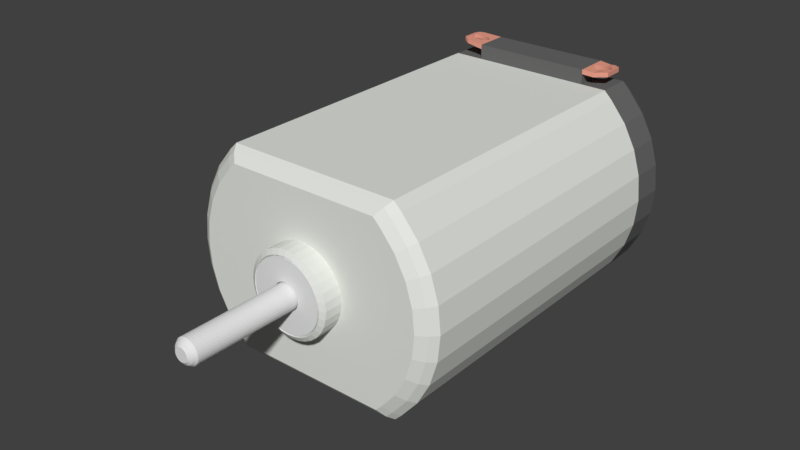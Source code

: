 # Source: Motor.blend  (saved by Blender 2.79.0; exported with 4.5.12 LTS)
import bpy
from mathutils import Matrix  # noqa: F401  (used for matrix-valued properties, if any)

bpy.ops.wm.read_factory_settings(use_empty=True)
scene = bpy.context.scene
scene.name = 'Scene'

# ---- collections
col_collection_1 = bpy.data.collections.new('Collection 1'); scene.collection.children.link(col_collection_1)

# ---- materials (node trees are filled in below, after node groups)
mat_metal = bpy.data.materials.new('Metal')
mat_metal.alpha_threshold = 0.0
mat_metal.use_transparent_shadow = False
mat_metal.diffuse_color = (0.7761, 0.8, 0.7526, 1.0)
mat_metal.roughness = 0.5
mat_plastic = bpy.data.materials.new('Plastic')
mat_plastic.alpha_threshold = 0.0
mat_plastic.use_transparent_shadow = False
mat_plastic.diffuse_color = (0.1376, 0.1376, 0.1376, 1.0)
mat_plastic.roughness = 0.5
mat_cooper = bpy.data.materials.new('Cooper')
mat_cooper.alpha_threshold = 0.0
mat_cooper.use_transparent_shadow = False
mat_cooper.diffuse_color = (0.8, 0.337, 0.2469, 1.0)
mat_cooper.roughness = 0.5
mat_axis = bpy.data.materials.new('Axis')
mat_axis.alpha_threshold = 0.0
mat_axis.use_transparent_shadow = False
mat_axis.roughness = 0.5

# ---- material node trees

# ---- world
world_world = bpy.data.worlds.new('World'); scene.world = world_world
world_world.color = (0.05088, 0.05088, 0.05088)
world_world.use_sun_shadow = False
world_world.sun_shadow_jitter_overblur = 0.0
world_world.cycles.sampling_method = 'MANUAL'

# ---- meshes
me_circle_002 = bpy.data.meshes.new('Circle.002')
me_circle_002.from_pydata([(-0.6492, 0.7633, -0.9544), (-0.7071, 0.7071, -0.9544), (-0.8315, 0.5556, -0.9544), (-0.9239, 0.3827, -0.9544), (-0.9808, 0.1951, -0.9544), (-1.0, 3.378e-08, -0.9544), (-0.9808, -0.1951, -0.9544), (-0.9239, -0.3827, -0.9544), (-0.8315, -0.5556, -0.9544), (-0.7071, -0.7071, -0.9544), (-0.6561, -0.7603, -0.9544), (0.6561, -0.7603, -0.9544), (0.7071, -0.7071, -0.9544), (0.8315, -0.5556, -0.9544), (0.9239, -0.3827, -0.9544), (0.9808, -0.1951, -0.9544), (1.0, 9.239e-07, -0.9544), (0.9808, 0.1951, -0.9544), (0.9239, 0.3827, -0.9544), (0.8315, 0.5556, -0.9544), (0.7071, 0.7071, -0.9544), (0.6492, 0.7633, -0.9544), (-0.6492, 0.7633, 1.362), (-0.7071, 0.7071, 1.362), (-0.8315, 0.5556, 1.362), (-0.9239, 0.3827, 1.362), (-0.9808, 0.1951, 1.362), (-1.0, 1.35e-07, 1.362), (-0.9808, -0.1951, 1.362), (-0.9239, -0.3827, 1.362), (-0.8315, -0.5556, 1.362), (-0.7071, -0.7071, 1.362), (-0.6561, -0.7603, 1.362), (0.6561, -0.7603, 1.362), (0.7071, -0.7071, 1.362), (0.8315, -0.5556, 1.362), (0.9239, -0.3827, 1.362), (0.9808, -0.1951, 1.362), (1.0, 1.025e-06, 1.362), (0.9808, 0.1951, 1.362), (0.9239, 0.3827, 1.362), (0.8315, 0.5556, 1.362), (0.7071, 0.7071, 1.362), (0.6492, 0.7633, 1.362), (-0.6186, 0.7273, 1.413), (-0.6738, 0.6738, 1.413), (-0.7923, 0.5294, 1.413), (-0.8803, 0.3646, 1.413), (-0.9345, 0.1859, 1.413), (-0.9528, 1.286e-05, 1.413), (-0.9345, -0.1859, 1.413), (-0.8803, -0.3646, 1.413), (-0.7923, -0.5294, 1.413), (-0.6738, -0.6737, 1.413), (-0.6251, -0.7244, 1.413), (0.6251, -0.7244, 1.413), (0.6738, -0.6737, 1.413), (0.7923, -0.5294, 1.413), (0.8803, -0.3646, 1.413), (0.9345, -0.1859, 1.413), (0.9528, 1.371e-05, 1.413), (0.9345, 0.1859, 1.413), (0.8803, 0.3646, 1.413), (0.7923, 0.5294, 1.413), (0.6738, 0.6738, 1.413), (0.6186, 0.7273, 1.413), (-0.5725, 0.6731, 1.458), (-0.6235, 0.6236, 1.458), (-0.7332, 0.4899, 1.458), (-0.8147, 0.3375, 1.458), (-0.8649, 0.1721, 1.458), (-0.8818, 3.204e-05, 1.458), (-0.8649, -0.172, 1.458), (-0.8147, -0.3374, 1.458), (-0.7332, -0.4899, 1.458), (-0.6235, -0.6235, 1.458), (-0.5785, -0.6704, 1.458), (0.5785, -0.6704, 1.458), (0.6235, -0.6235, 1.458), (0.7332, -0.4899, 1.458), (0.8147, -0.3374, 1.458), (0.8649, -0.172, 1.458), (0.8818, 3.282e-05, 1.458), (0.8649, 0.1721, 1.458), (0.8147, 0.3375, 1.458), (0.7332, 0.4899, 1.458), (0.6235, 0.6236, 1.458), (0.5725, 0.6731, 1.458), (-0.6492, 0.7633, -1.209), (-0.7071, 0.7071, -1.209), (-0.8315, 0.5556, -1.209), (-0.9239, 0.3827, -1.209), (-0.9808, 0.1951, -1.209), (-1.0, 2.266e-08, -1.209), (-0.9808, -0.1951, -1.209), (-0.9239, -0.3827, -1.209), (-0.8315, -0.5556, -1.209), (-0.7071, -0.7071, -1.209), (-0.6561, -0.7603, -1.209), (0.6561, -0.7603, -1.209), (0.7071, -0.7071, -1.209), (0.8315, -0.5556, -1.209), (0.9239, -0.3827, -1.209), (0.9808, -0.1951, -1.209), (1.0, 9.128e-07, -1.209), (0.9808, 0.1951, -1.209), (0.9239, 0.3827, -1.209), (0.8315, 0.5556, -1.209), (0.7071, 0.7071, -1.209), (0.6492, 0.7633, -1.209), (-0.6357, 0.7474, -1.253), (-0.6924, 0.6924, -1.253), (-0.8141, 0.544, -1.253), (-0.9046, 0.3747, -1.253), (-0.9603, 0.191, -1.253), (-0.9792, 5.647e-06, -1.253), (-0.9603, -0.191, -1.253), (-0.9046, -0.3747, -1.253), (-0.8141, -0.544, -1.253), (-0.6924, -0.6924, -1.253), (-0.6424, -0.7445, -1.253), (0.6424, -0.7445, -1.253), (0.6924, -0.6924, -1.253), (0.8141, -0.544, -1.253), (0.9046, -0.3747, -1.253), (0.9603, -0.191, -1.253), (0.9792, 6.518e-06, -1.253), (0.9603, 0.191, -1.253), (0.9046, 0.3747, -1.253), (0.8141, 0.544, -1.253), (0.6924, 0.6924, -1.253), (0.6357, 0.7474, -1.253), (-0.5875, 0.6908, -1.292), (-0.6399, 0.64, -1.292), (-0.7525, 0.5028, -1.292), (-0.8361, 0.3464, -1.292), (-0.8876, 0.1766, -1.292), (-0.905, 2.566e-05, -1.292), (-0.8876, -0.1765, -1.292), (-0.8361, -0.3463, -1.292), (-0.7525, -0.5028, -1.292), (-0.6399, -0.6399, -1.292), (-0.5937, -0.6881, -1.292), (0.5937, -0.6881, -1.292), (0.6399, -0.6399, -1.292), (0.7525, -0.5028, -1.292), (0.8361, -0.3463, -1.292), (0.8876, -0.1765, -1.292), (0.905, 2.646e-05, -1.292), (0.8876, 0.1766, -1.292), (0.8361, 0.3464, -1.292), (0.7525, 0.5028, -1.292), (0.6399, 0.64, -1.292), (0.5875, 0.6908, -1.292), (3.62e-07, 0.3135, -1.272), (-0.06116, 0.3075, -1.272), (-0.12, 0.2896, -1.272), (-0.1742, 0.2606, -1.272), (-0.2217, 0.2217, -1.272), (-0.2606, 0.1742, -1.272), (-0.2896, 0.12, -1.272), (-0.3075, 0.06116, -1.272), (-0.3135, -8.734e-08, -1.272), (-0.3075, -0.06116, -1.272), (-0.2896, -0.12, -1.272), (-0.2606, -0.1742, -1.272), (-0.2217, -0.2217, -1.272), (-0.1742, -0.2606, -1.272), (-0.12, -0.2896, -1.272), (-0.06116, -0.3075, -1.272), (4.604e-07, -0.3135, -1.272), (0.06116, -0.3075, -1.272), (0.12, -0.2896, -1.272), (0.1742, -0.2606, -1.272), (0.2217, -0.2217, -1.272), (0.2606, -0.1742, -1.272), (0.2896, -0.12, -1.272), (0.3075, -0.06116, -1.272), (0.3135, 1.956e-07, -1.272), (0.3075, 0.06116, -1.272), (0.2896, 0.12, -1.272), (0.2606, 0.1742, -1.272), (0.2217, 0.2217, -1.272), (0.1742, 0.2606, -1.272), (0.12, 0.2896, -1.272), (0.06116, 0.3075, -1.272), (3.62e-07, 0.3135, -1.373), (-0.06116, 0.3075, -1.373), (-0.12, 0.2896, -1.373), (-0.1742, 0.2606, -1.373), (-0.2217, 0.2217, -1.373), (-0.2606, 0.1742, -1.373), (-0.2896, 0.12, -1.373), (-0.3075, 0.06116, -1.373), (-0.3135, -9.176e-08, -1.373), (-0.3075, -0.06116, -1.373), (-0.2896, -0.12, -1.373), (-0.2606, -0.1742, -1.373), (-0.2217, -0.2217, -1.373), (-0.1742, -0.2606, -1.373), (-0.12, -0.2896, -1.373), (-0.06116, -0.3075, -1.373), (4.604e-07, -0.3135, -1.373), (0.06116, -0.3075, -1.373), (0.12, -0.2896, -1.373), (0.1742, -0.2606, -1.373), (0.2217, -0.2217, -1.373), (0.2606, -0.1742, -1.373), (0.2896, -0.12, -1.373), (0.3075, -0.06116, -1.373), (0.3135, 1.912e-07, -1.373), (0.3075, 0.06116, -1.373), (0.2896, 0.12, -1.373), (0.2606, 0.1742, -1.373), (0.2217, 0.2217, -1.373), (0.1742, 0.2606, -1.373), (0.12, 0.2896, -1.373), (0.06116, 0.3075, -1.373), (3.589e-07, 0.2772, -1.395), (-0.05407, 0.2718, -1.395), (-0.1061, 0.2561, -1.395), (-0.154, 0.2305, -1.395), (-0.196, 0.196, -1.395), (-0.2305, 0.154, -1.395), (-0.2561, 0.1061, -1.395), (-0.2718, 0.05407, -1.395), (-0.2772, -8.296e-08, -1.395), (-0.2718, -0.05407, -1.395), (-0.2561, -0.1061, -1.395), (-0.2305, -0.154, -1.395), (-0.196, -0.196, -1.395), (-0.154, -0.2305, -1.395), (-0.1061, -0.2561, -1.395), (-0.05407, -0.2718, -1.395), (4.46e-07, -0.2772, -1.395), (0.05407, -0.2718, -1.395), (0.1061, -0.2561, -1.395), (0.154, -0.2305, -1.395), (0.196, -0.196, -1.395), (0.2305, -0.154, -1.395), (0.2561, -0.1061, -1.395), (0.2718, -0.05407, -1.395), (0.2772, 1.672e-07, -1.395), (0.2718, 0.05407, -1.395), (0.2561, 0.1061, -1.395), (0.2305, 0.154, -1.395), (0.196, 0.196, -1.395), (0.154, 0.2305, -1.395), (0.1061, 0.2561, -1.395), (0.05407, 0.2718, -1.395), (3.62e-07, -0.3135, 1.438), (-0.06116, -0.3075, 1.438), (-0.12, -0.2896, 1.438), (-0.1742, -0.2606, 1.438), (-0.2217, -0.2217, 1.438), (-0.2606, -0.1742, 1.438), (-0.2896, -0.12, 1.438), (-0.3075, -0.06116, 1.438), (-0.3135, 1.861e-07, 1.438), (-0.3075, 0.06116, 1.438), (-0.2896, 0.12, 1.438), (-0.2606, 0.1742, 1.438), (-0.2217, 0.2217, 1.438), (-0.1742, 0.2606, 1.438), (-0.12, 0.2896, 1.438), (-0.06116, 0.3075, 1.438), (4.604e-07, 0.3135, 1.438), (0.06116, 0.3075, 1.438), (0.12, 0.2896, 1.438), (0.1742, 0.2606, 1.438), (0.2217, 0.2217, 1.438), (0.2606, 0.1742, 1.438), (0.2896, 0.12, 1.438), (0.3075, 0.06116, 1.438), (0.3135, -9.691e-08, 1.438), (0.3075, -0.06116, 1.438), (0.2896, -0.12, 1.438), (0.2606, -0.1742, 1.438), (0.2217, -0.2217, 1.438), (0.1742, -0.2606, 1.438), (0.12, -0.2896, 1.438), (0.06116, -0.3075, 1.438), (3.62e-07, -0.3135, 1.596), (-0.06116, -0.3075, 1.596), (-0.12, -0.2896, 1.596), (-0.1742, -0.2606, 1.596), (-0.2217, -0.2217, 1.596), (-0.2606, -0.1742, 1.596), (-0.2896, -0.12, 1.596), (-0.3075, -0.06116, 1.596), (-0.3135, 2.018e-07, 1.596), (-0.3075, 0.06116, 1.596), (-0.2896, 0.12, 1.596), (-0.2606, 0.1742, 1.596), (-0.2217, 0.2217, 1.596), (-0.1742, 0.2606, 1.596), (-0.12, 0.2896, 1.596), (-0.06116, 0.3075, 1.596), (4.604e-07, 0.3135, 1.596), (0.06116, 0.3075, 1.596), (0.12, 0.2896, 1.596), (0.1742, 0.2606, 1.596), (0.2217, 0.2217, 1.596), (0.2606, 0.1742, 1.596), (0.2896, 0.12, 1.596), (0.3075, 0.06116, 1.596), (0.3135, -8.115e-08, 1.596), (0.3075, -0.06116, 1.596), (0.2896, -0.12, 1.596), (0.2606, -0.1742, 1.596), (0.2217, -0.2217, 1.596), (0.1742, -0.2606, 1.596), (0.12, -0.2896, 1.596), (0.06116, -0.3075, 1.596), (3.589e-07, -0.2772, 1.618), (-0.05407, -0.2718, 1.618), (-0.1061, -0.2561, 1.618), (-0.154, -0.2305, 1.618), (-0.196, -0.196, 1.618), (-0.2305, -0.154, 1.618), (-0.2561, -0.1061, 1.618), (-0.2718, -0.05407, 1.618), (-0.2772, 1.95e-07, 1.618), (-0.2718, 0.05407, 1.618), (-0.2561, 0.1061, 1.618), (-0.2305, 0.154, 1.618), (-0.196, 0.196, 1.618), (-0.154, 0.2305, 1.618), (-0.1061, 0.2561, 1.618), (-0.05407, 0.2718, 1.618), (4.46e-07, 0.2772, 1.618), (0.05407, 0.2718, 1.618), (0.1061, 0.2561, 1.618), (0.154, 0.2305, 1.618), (0.196, 0.196, 1.618), (0.2305, 0.154, 1.618), (0.2561, 0.1061, 1.618), (0.2718, 0.05407, 1.618), (0.2772, -5.522e-08, 1.618), (0.2718, -0.05407, 1.618), (0.2561, -0.1061, 1.618), (0.2305, -0.154, 1.618), (0.196, -0.196, 1.618), (0.154, -0.2305, 1.618), (0.1061, -0.2561, 1.618), (0.05407, -0.2718, 1.618), (3.575e-07, -0.2669, 1.604), (-0.05208, -0.2618, 1.604), (-0.1022, -0.2466, 1.604), (-0.1483, -0.222, 1.604), (-0.1888, -0.1888, 1.604), (-0.222, -0.1483, 1.604), (-0.2466, -0.1022, 1.604), (-0.2618, -0.05208, 1.604), (-0.2669, 1.913e-07, 1.604), (-0.2618, 0.05208, 1.604), (-0.2466, 0.1022, 1.604), (-0.222, 0.1483, 1.604), (-0.1888, 0.1888, 1.604), (-0.1483, 0.222, 1.604), (-0.1022, 0.2466, 1.604), (-0.05208, 0.2618, 1.604), (4.413e-07, 0.2669, 1.604), (0.05208, 0.2618, 1.604), (0.1022, 0.2466, 1.604), (0.1483, 0.222, 1.604), (0.1888, 0.1888, 1.604), (0.222, 0.1483, 1.604), (0.2466, 0.1022, 1.604), (0.2618, 0.05208, 1.604), (0.2669, -4.968e-08, 1.604), (0.2618, -0.05208, 1.604), (0.2466, -0.1022, 1.604), (0.222, -0.1483, 1.604), (0.1888, -0.1888, 1.604), (0.1483, -0.222, 1.604), (0.1022, -0.2466, 1.604), (0.05208, -0.2618, 1.604), (3.575e-07, -0.2669, 1.618), (-0.05208, -0.2618, 1.618), (-0.1022, -0.2466, 1.618), (-0.1483, -0.222, 1.618), (-0.1888, -0.1888, 1.618), (-0.222, -0.1483, 1.618), (-0.2466, -0.1022, 1.618), (-0.2618, -0.05208, 1.618), (-0.2669, 1.919e-07, 1.618), (-0.2618, 0.05208, 1.618), (-0.2466, 0.1022, 1.618), (-0.222, 0.1483, 1.618), (-0.1888, 0.1888, 1.618), (-0.1483, 0.222, 1.618), (-0.1022, 0.2466, 1.618), (-0.05208, 0.2618, 1.618), (4.413e-07, 0.2669, 1.618), (0.05208, 0.2618, 1.618), (0.1022, 0.2466, 1.618), (0.1483, 0.222, 1.618), (0.1888, 0.1888, 1.618), (0.222, 0.1483, 1.618), (0.2466, 0.1022, 1.618), (0.2618, 0.05208, 1.618), (0.2669, -4.906e-08, 1.618), (0.2618, -0.05208, 1.618), (0.2466, -0.1022, 1.618), (0.222, -0.1483, 1.618), (0.1888, -0.1888, 1.618), (0.1483, -0.222, 1.618), (0.1022, -0.2466, 1.618), (0.05208, -0.2618, 1.618), (-0.4306, 0.744, -0.9545), (-0.4306, 0.8749, -0.9545), (-0.4306, 0.744, -1.209), (-0.4306, 0.8749, -1.209), (0.4554, 0.744, -0.9545), (0.4554, 0.8749, -0.9545), (0.4554, 0.744, -1.209), (0.4554, 0.8749, -1.209), (-0.4306, 0.8404, -0.9545), (-0.4306, 0.8404, -1.209), (0.4554, 0.8404, -1.209), (0.4554, 0.8404, -0.9545), (-0.5726, 0.8558, -0.9714), (-0.5726, 0.8857, -0.9714), (-0.5726, 0.8857, -1.192), (0.6359, 0.8774, -1.156), (0.6359, 0.8774, -1.007), (-0.5726, 0.8558, -1.192), (0.6359, 0.8429, -1.156), (0.6359, 0.8429, -1.007), (-0.6083, 0.8645, -0.9915), (-0.6083, 0.8889, -0.9915), (-0.6083, 0.8889, -1.172), (-0.6083, 0.8645, -1.172), (-0.6316, 0.8702, -1.025), (-0.6316, 0.8856, -1.025), (-0.6316, 0.8856, -1.138), (-0.6316, 0.8702, -1.138), (0.5445, 0.833, -0.9638), (0.5851, 0.8404, -0.9763), (0.5851, 0.8749, -0.9763), (0.5445, 0.8674, -0.9638), (0.5445, 0.8674, -1.199), (0.5851, 0.8749, -1.187), (0.5851, 0.8404, -1.187), (0.5445, 0.833, -1.199), (-0.5593, 0.8847, -1.048), (-0.5593, 0.8544, -1.048), (-0.5721, 0.8857, -1.052), (-0.5721, 0.8558, -1.052), (-0.5309, 0.8825, -1.127), (-0.5309, 0.8513, -1.127), (-0.5454, 0.8836, -1.126), (-0.5454, 0.8529, -1.126), (-0.5454, 0.8836, -1.046), (-0.5454, 0.8529, -1.046), (-0.5593, 0.8847, -1.124), (-0.5593, 0.8544, -1.124), (-0.5165, 0.8497, -1.046), (-0.5165, 0.8814, -1.046), (-0.5994, 0.8624, -1.07), (-0.5994, 0.8881, -1.07), (-0.5926, 0.8607, -1.063), (-0.5926, 0.8875, -1.063), (-0.5721, 0.8857, -1.12), (-0.5721, 0.8558, -1.12), (-0.5833, 0.8585, -1.057), (-0.5833, 0.8867, -1.057), (-0.5309, 0.8825, -1.045), (-0.5309, 0.8513, -1.045), (-0.6036, 0.8634, -1.094), (-0.6036, 0.8885, -1.094), (-0.6051, 0.8637, -1.086), (-0.6051, 0.8886, -1.086), (-0.6036, 0.8634, -1.078), (-0.6036, 0.8885, -1.078), (-0.5994, 0.8624, -1.102), (-0.5994, 0.8881, -1.102), (-0.5726, 0.8857, -1.052), (-0.5726, 0.8558, -1.052), (-0.5926, 0.8607, -1.109), (-0.5926, 0.8875, -1.109), (-0.5833, 0.8585, -1.115), (-0.5833, 0.8867, -1.115), (-0.5165, 0.8814, -1.126), (-0.5165, 0.8497, -1.126), (-0.5726, 0.8857, -1.12), (-0.5726, 0.8558, -1.12), (0.4692, 0.8393, -1.078), (0.4692, 0.8737, -1.078), (0.4677, 0.8394, -1.086), (0.4677, 0.8739, -1.086), (0.4692, 0.8393, -1.094), (0.4692, 0.8737, -1.094), (-0.4582, 0.8434, -1.078), (-0.4582, 0.877, -1.078), (-0.4582, 0.8434, -1.094), (-0.4582, 0.877, -1.094), (-0.4624, 0.8439, -1.102), (-0.4624, 0.8773, -1.102), (-0.4568, 0.8433, -1.086), (-0.4568, 0.8769, -1.086), (-0.4624, 0.8439, -1.07), (-0.4624, 0.8773, -1.07), (-0.4693, 0.8446, -1.063), (-0.4693, 0.8778, -1.063), (-0.4785, 0.8456, -1.057), (-0.4785, 0.8785, -1.057), (-0.4785, 0.8456, -1.115), (-0.4785, 0.8785, -1.115), (-0.4693, 0.8446, -1.109), (-0.4693, 0.8778, -1.109), (-0.4897, 0.8469, -1.052), (-0.4897, 0.8794, -1.052), (-0.4897, 0.8794, -1.12), (-0.4897, 0.8469, -1.12), (-0.5026, 0.8804, -1.124), (-0.5026, 0.8482, -1.124), (-0.5026, 0.8482, -1.048), (-0.5026, 0.8804, -1.048), (0.5274, 0.8344, -1.046), (0.5274, 0.8689, -1.046), (0.5135, 0.8356, -1.048), (0.5135, 0.87, -1.048), (0.5007, 0.8367, -1.052), (0.5007, 0.8711, -1.052), (0.5007, 0.8367, -1.12), (0.5007, 0.8711, -1.12), (0.4734, 0.8389, -1.102), (0.4734, 0.8734, -1.102), (0.4895, 0.8376, -1.115), (0.4895, 0.872, -1.115), (0.4895, 0.8376, -1.057), (0.4895, 0.872, -1.057), (0.4802, 0.8384, -1.063), (0.4802, 0.8728, -1.063), (0.5274, 0.8344, -1.126), (0.5274, 0.8689, -1.126), (0.5135, 0.8356, -1.124), (0.5135, 0.87, -1.124), (0.5419, 0.8332, -1.045), (0.5419, 0.8677, -1.045), (0.4734, 0.8389, -1.07), (0.4734, 0.8734, -1.07), (0.4802, 0.8384, -1.109), (0.4802, 0.8728, -1.109), (0.5563, 0.8352, -1.126), (0.5563, 0.8696, -1.126), (0.5563, 0.8352, -1.046), (0.5563, 0.8696, -1.046), (0.5419, 0.8332, -1.127), (0.5445, 0.833, -1.127), (0.5445, 0.8674, -1.127), (0.5419, 0.8677, -1.127), (0.5445, 0.833, -1.045), (0.5445, 0.8674, -1.045), (0.5831, 0.8401, -1.052), (0.5831, 0.8745, -1.052), (0.5703, 0.8377, -1.048), (0.5703, 0.8722, -1.048), (0.5943, 0.8409, -1.057), (0.5943, 0.8753, -1.057), (0.5851, 0.8404, -1.119), (0.5851, 0.8749, -1.119), (0.5831, 0.8401, -1.12), (0.5831, 0.8745, -1.12), (0.5851, 0.8404, -1.053), (0.5851, 0.8749, -1.053), (0.6035, 0.8413, -1.063), (0.6035, 0.8758, -1.063), (0.5703, 0.8377, -1.124), (0.5703, 0.8722, -1.124), (0.5943, 0.8409, -1.115), (0.5943, 0.8753, -1.115), (0.6104, 0.8417, -1.07), (0.6104, 0.8761, -1.07), (0.6035, 0.8413, -1.109), (0.6035, 0.8758, -1.109), (0.6104, 0.8417, -1.102), (0.6104, 0.8761, -1.102), (0.6146, 0.8419, -1.094), (0.6146, 0.8763, -1.094), (0.6146, 0.8419, -1.078), (0.6146, 0.8763, -1.078), (0.616, 0.842, -1.086), (0.616, 0.8764, -1.086)], [], [(12, 34, 33, 11), (6, 28, 27, 5), (20, 42, 41, 19), (13, 35, 34, 12), (7, 29, 28, 6), (21, 43, 42, 20), (14, 36, 35, 13), (8, 30, 29, 7), (1, 23, 22, 0), (15, 37, 36, 14), (9, 31, 30, 8), (2, 24, 23, 1), (16, 38, 37, 15), (10, 32, 31, 9), (3, 25, 24, 2), (17, 39, 38, 16), (10, 11, 33, 32), (4, 26, 25, 3), (18, 40, 39, 17), (0, 22, 43, 21), (5, 27, 26, 4), (19, 41, 40, 18), (34, 56, 55, 33), (28, 50, 49, 27), (42, 64, 63, 41), (35, 57, 56, 34), (29, 51, 50, 28), (43, 65, 64, 42), (36, 58, 57, 35), (30, 52, 51, 29), (23, 45, 44, 22), (37, 59, 58, 36), (31, 53, 52, 30), (24, 46, 45, 23), (38, 60, 59, 37), (32, 54, 53, 31), (25, 47, 46, 24), (39, 61, 60, 38), (32, 33, 55, 54), (26, 48, 47, 25), (40, 62, 61, 39), (22, 44, 65, 43), (27, 49, 48, 26), (41, 63, 62, 40), (50, 72, 71, 49), (64, 86, 85, 63), (57, 79, 78, 56), (51, 73, 72, 50), (65, 87, 86, 64), (58, 80, 79, 57), (52, 74, 73, 51), (45, 67, 66, 44), (59, 81, 80, 58), (53, 75, 74, 52), (46, 68, 67, 45), (60, 82, 81, 59), (54, 76, 75, 53), (47, 69, 68, 46), (61, 83, 82, 60), (54, 55, 77, 76), (48, 70, 69, 47), (62, 84, 83, 61), (44, 66, 87, 65), (49, 71, 70, 48), (63, 85, 84, 62), (56, 78, 77, 55), (66, 86, 87), (67, 86, 66), (67, 85, 86), (79, 72, 73), (69, 84, 67), (69, 67, 68), (69, 83, 84), (83, 69, 82), (67, 84, 85), (71, 82, 70), (71, 81, 82), (72, 81, 71), (72, 80, 81), (80, 72, 79), (74, 79, 73), (74, 78, 79), (75, 78, 74), (75, 77, 78), (76, 77, 75), (82, 69, 70), (12, 11, 99, 100), (6, 5, 93, 94), (20, 19, 107, 108), (13, 12, 100, 101), (7, 6, 94, 95), (21, 20, 108, 109), (14, 13, 101, 102), (8, 7, 95, 96), (1, 0, 88, 89), (15, 14, 102, 103), (9, 8, 96, 97), (2, 1, 89, 90), (16, 15, 103, 104), (10, 9, 97, 98), (3, 2, 90, 91), (17, 16, 104, 105), (11, 10, 98, 99), (4, 3, 91, 92), (18, 17, 105, 106), (0, 21, 109, 88), (5, 4, 92, 93), (19, 18, 106, 107), (98, 97, 119, 120), (91, 90, 112, 113), (105, 104, 126, 127), (99, 98, 120, 121), (92, 91, 113, 114), (106, 105, 127, 128), (88, 109, 131, 110), (93, 92, 114, 115), (107, 106, 128, 129), (100, 99, 121, 122), (94, 93, 115, 116), (108, 107, 129, 130), (101, 100, 122, 123), (95, 94, 116, 117), (109, 108, 130, 131), (102, 101, 123, 124), (96, 95, 117, 118), (89, 88, 110, 111), (103, 102, 124, 125), (97, 96, 118, 119), (90, 89, 111, 112), (104, 103, 125, 126), (113, 112, 134, 135), (127, 126, 148, 149), (121, 120, 142, 143), (114, 113, 135, 136), (128, 127, 149, 150), (110, 131, 153, 132), (115, 114, 136, 137), (129, 128, 150, 151), (122, 121, 143, 144), (116, 115, 137, 138), (130, 129, 151, 152), (123, 122, 144, 145), (117, 116, 138, 139), (131, 130, 152, 153), (124, 123, 145, 146), (118, 117, 139, 140), (111, 110, 132, 133), (125, 124, 146, 147), (119, 118, 140, 141), (112, 111, 133, 134), (126, 125, 147, 148), (120, 119, 141, 142), (152, 133, 153), (151, 150, 152), (152, 149, 136), (152, 136, 133), (134, 133, 135), (136, 135, 133), (144, 140, 139), (136, 149, 148), (137, 136, 148), (137, 148, 147), (138, 137, 147), (138, 147, 146), (139, 138, 146), (139, 146, 145), (145, 144, 139), (133, 132, 153), (141, 140, 144), (141, 144, 143), (142, 141, 143), (152, 150, 149), (176, 175, 207, 208), (163, 162, 194, 195), (177, 176, 208, 209), (164, 163, 195, 196), (178, 177, 209, 210), (165, 164, 196, 197), (179, 178, 210, 211), (166, 165, 197, 198), (180, 179, 211, 212), (167, 166, 198, 199), (181, 180, 212, 213), (168, 167, 199, 200), (155, 154, 186, 187), (182, 181, 213, 214), (169, 168, 200, 201), (156, 155, 187, 188), (183, 182, 214, 215), (170, 169, 201, 202), (157, 156, 188, 189), (184, 183, 215, 216), (171, 170, 202, 203), (158, 157, 189, 190), (185, 184, 216, 217), (172, 171, 203, 204), (159, 158, 190, 191), (154, 185, 217, 186), (173, 172, 204, 205), (160, 159, 191, 192), (174, 173, 205, 206), (161, 160, 192, 193), (175, 174, 206, 207), (162, 161, 193, 194), (203, 202, 234, 235), (190, 189, 221, 222), (217, 216, 248, 249), (204, 203, 235, 236), (191, 190, 222, 223), (186, 217, 249, 218), (205, 204, 236, 237), (192, 191, 223, 224), (206, 205, 237, 238), (193, 192, 224, 225), (207, 206, 238, 239), (194, 193, 225, 226), (208, 207, 239, 240), (195, 194, 226, 227), (209, 208, 240, 241), (196, 195, 227, 228), (210, 209, 241, 242), (197, 196, 228, 229), (211, 210, 242, 243), (198, 197, 229, 230), (212, 211, 243, 244), (199, 198, 230, 231), (213, 212, 244, 245), (200, 199, 231, 232), (187, 186, 218, 219), (214, 213, 245, 246), (201, 200, 232, 233), (188, 187, 219, 220), (215, 214, 246, 247), (202, 201, 233, 234), (189, 188, 220, 221), (216, 215, 247, 248), (249, 220, 218), (231, 230, 228), (248, 247, 249), (249, 242, 226), (246, 242, 247), (220, 249, 226), (245, 242, 246), (221, 220, 222), (244, 242, 245), (238, 228, 240), (243, 242, 244), (223, 222, 224), (224, 220, 226), (225, 224, 226), (241, 240, 242), (242, 240, 228), (226, 242, 228), (227, 226, 228), (239, 238, 240), (220, 219, 218), (238, 231, 228), (229, 228, 230), (237, 233, 238), (238, 233, 231), (220, 224, 222), (237, 236, 235), (233, 237, 235), (233, 232, 231), (234, 233, 235), (247, 242, 249), (272, 271, 303, 304), (259, 258, 290, 291), (273, 272, 304, 305), (260, 259, 291, 292), (274, 273, 305, 306), (261, 260, 292, 293), (275, 274, 306, 307), (262, 261, 293, 294), (276, 275, 307, 308), (263, 262, 294, 295), (277, 276, 308, 309), (264, 263, 295, 296), (251, 250, 282, 283), (278, 277, 309, 310), (265, 264, 296, 297), (252, 251, 283, 284), (279, 278, 310, 311), (266, 265, 297, 298), (253, 252, 284, 285), (280, 279, 311, 312), (267, 266, 298, 299), (254, 253, 285, 286), (281, 280, 312, 313), (268, 267, 299, 300), (255, 254, 286, 287), (250, 281, 313, 282), (269, 268, 300, 301), (256, 255, 287, 288), (270, 269, 301, 302), (257, 256, 288, 289), (271, 270, 302, 303), (258, 257, 289, 290), (299, 298, 330, 331), (286, 285, 317, 318), (313, 312, 344, 345), (300, 299, 331, 332), (287, 286, 318, 319), (282, 313, 345, 314), (301, 300, 332, 333), (288, 287, 319, 320), (302, 301, 333, 334), (289, 288, 320, 321), (303, 302, 334, 335), (290, 289, 321, 322), (304, 303, 335, 336), (291, 290, 322, 323), (305, 304, 336, 337), (292, 291, 323, 324), (306, 305, 337, 338), (293, 292, 324, 325), (307, 306, 338, 339), (294, 293, 325, 326), (308, 307, 339, 340), (295, 294, 326, 327), (309, 308, 340, 341), (296, 295, 327, 328), (283, 282, 314, 315), (310, 309, 341, 342), (297, 296, 328, 329), (284, 283, 315, 316), (311, 310, 342, 343), (298, 297, 329, 330), (285, 284, 316, 317), (312, 311, 343, 344), (334, 333, 365, 366), (320, 319, 351, 352), (333, 332, 364, 365), (314, 345, 377, 346), (319, 318, 350, 351), (332, 331, 363, 364), (345, 344, 376, 377), (318, 317, 349, 350), (331, 330, 362, 363), (344, 343, 375, 376), (317, 316, 348, 349), (330, 329, 361, 362), (343, 342, 374, 375), (316, 315, 347, 348), (329, 328, 360, 361), (342, 341, 373, 374), (315, 314, 346, 347), (328, 327, 359, 360), (341, 340, 372, 373), (327, 326, 358, 359), (340, 339, 371, 372), (326, 325, 357, 358), (339, 338, 370, 371), (325, 324, 356, 357), (338, 337, 369, 370), (324, 323, 355, 356), (337, 336, 368, 369), (323, 322, 354, 355), (336, 335, 367, 368), (322, 321, 353, 354), (321, 320, 352, 353), (335, 334, 366, 367), (365, 364, 396, 397), (351, 350, 382, 383), (364, 363, 395, 396), (350, 349, 381, 382), (363, 362, 394, 395), (349, 348, 380, 381), (362, 361, 393, 394), (375, 374, 406, 407), (348, 347, 379, 380), (361, 360, 392, 393), (374, 373, 405, 406), (347, 346, 378, 379), (360, 359, 391, 392), (373, 372, 404, 405), (376, 375, 407, 408), (359, 358, 390, 391), (372, 371, 403, 404), (377, 376, 408, 409), (358, 357, 389, 390), (371, 370, 402, 403), (346, 377, 409, 378), (357, 356, 388, 389), (370, 369, 401, 402), (356, 355, 387, 388), (369, 368, 400, 401), (355, 354, 386, 387), (368, 367, 399, 400), (354, 353, 385, 386), (367, 366, 398, 399), (353, 352, 384, 385), (366, 365, 397, 398), (352, 351, 383, 384), (411, 413, 424, 486, 464, 456, 452, 450, 484, 516, 514, 509, 511, 499, 497, 501, 495, 503, 505, 507, 513, 519, 459, 468, 454, 446, 448, 478, 423), (419, 413, 417, 420), (440, 439, 429, 426), (421, 415, 411, 418), (417, 413, 411, 415), (414, 421, 418, 410), (416, 420, 421, 414), (412, 419, 420, 416), (410, 418, 419, 412), (422, 423, 431, 430), (428, 425, 426, 429), (413, 419, 427, 424), (444, 443, 425, 428), (418, 411, 423, 422), (419, 418, 422, 479, 449, 447, 455, 469, 458, 518, 512, 506, 504, 502, 494, 500, 496, 498, 510, 508, 515, 517, 485, 451, 453, 457, 465, 487, 427), (443, 563, 573, 577, 579, 581, 585, 583, 575, 569, 561, 567, 440, 426, 425), (439, 566, 560, 568, 574, 582, 584, 580, 578, 576, 572, 562, 444, 428, 429), (431, 432, 436, 435), (427, 487, 482, 480, 476, 470, 472, 474, 460, 462, 466, 479, 422, 430, 433), (424, 427, 433, 432), (423, 478, 467, 463, 461, 475, 473, 471, 477, 481, 483, 486, 424, 432, 431), (434, 435, 436, 437), (432, 433, 437, 436), (430, 431, 435, 434), (433, 430, 434, 437), (421, 420, 445, 551, 550, 536, 538, 526, 530, 544, 528, 492, 490, 488, 542, 534, 532, 524, 522, 520, 540, 554, 438), (438, 554, 548, 558, 556, 566, 439), (417, 415, 441, 555, 541, 521, 523, 525, 533, 535, 543, 489, 491, 493, 529, 545, 531, 527, 539, 537, 553, 552, 442), (442, 552, 547, 571, 565, 563, 443), (420, 417, 442, 445), (445, 442, 443, 444), (415, 421, 438, 441), (441, 438, 439, 440), (580, 581, 579, 578), (572, 573, 563, 565, 564, 562), (498, 499, 511, 510), (451, 450, 452, 453), (465, 464, 486, 483, 482, 487), (458, 459, 519, 518), (500, 501, 497, 496), (482, 483, 481, 480), (556, 557, 567, 561, 560, 566), (474, 475, 461, 460), (508, 509, 514, 515), (528, 529, 493, 492), (457, 456, 464, 465), (502, 503, 495, 494), (485, 484, 450, 451), (447, 446, 454, 455), (455, 454, 468, 469), (469, 468, 459, 458), (546, 547, 552, 553, 550, 551), (548, 549, 559, 558), (524, 525, 523, 522), (560, 561, 569, 568), (462, 463, 467, 466), (490, 491, 489, 488), (538, 539, 527, 526), (584, 585, 581, 580), (567, 557, 559, 549, 555, 441, 440), (540, 541, 555, 549, 548, 554), (466, 467, 478, 448, 449, 479), (542, 543, 535, 534), (574, 575, 583, 582), (512, 513, 507, 506), (536, 537, 539, 538), (534, 535, 533, 532), (564, 565, 571, 570), (476, 477, 471, 470), (517, 516, 484, 485), (568, 569, 575, 574), (492, 493, 491, 490), (460, 461, 463, 462), (496, 497, 499, 498), (510, 511, 509, 508), (504, 505, 503, 502), (506, 507, 505, 504), (544, 545, 529, 528), (570, 571, 547, 546), (532, 533, 525, 524), (470, 471, 473, 472), (530, 531, 545, 544), (518, 519, 513, 512), (494, 495, 501, 500), (480, 481, 477, 476), (550, 553, 537, 536), (520, 521, 541, 540), (453, 452, 456, 457), (515, 514, 516, 517), (576, 577, 573, 572), (449, 448, 446, 447), (526, 527, 531, 530), (578, 579, 577, 576), (472, 473, 475, 474), (562, 564, 570, 546, 551, 445, 444), (582, 583, 585, 584), (558, 559, 557, 556), (522, 523, 521, 520), (488, 489, 543, 542)])
me_circle_002.polygons.foreach_set('material_index', [0, 0, 0, 0, 0, 0, 0, 0, 0, 0, 0, 0, 0, 0, 0, 0, 0, 0, 0, 0, 0, 0, 0, 0, 0, 0, 0, 0, 0, 0, 0, 0, 0, 0, 0, 0, 0, 0, 0, 0, 0, 0, 0, 0, 0, 0, 0, 0, 0, 0, 0, 0, 0, 0, 0, 0, 0, 0, 0, 0, 0, 0, 0, 0, 0, 0, 0, 0, 0, 0, 0, 0, 0, 0, 0, 0, 0, 0, 0, 0, 0, 0, 0, 0, 0, 0, 1, 1, 1, 1, 1, 1, 1, 1, 1, 1, 1, 1, 1, 1, 1, 1, 1, 1, 1, 1, 1, 1, 1, 1, 1, 1, 1, 1, 1, 1, 1, 1, 1, 1, 1, 1, 1, 1, 1, 1, 1, 1, 1, 1, 1, 1, 1, 1, 1, 1, 1, 1, 1, 1, 1, 1, 1, 1, 1, 1, 1, 1, 1, 1, 1, 1, 1, 1, 1, 1, 1, 1, 1, 1, 1, 1, 1, 1, 1, 1, 1, 1, 1, 1, 1, 1, 1, 1, 1, 1, 1, 1, 1, 1, 1, 1, 1, 1, 1, 1, 1, 1, 1, 1, 1, 1, 1, 1, 1, 1, 1, 1, 1, 1, 1, 1, 1, 1, 1, 1, 1, 1, 1, 1, 1, 1, 1, 1, 1, 1, 1, 1, 1, 1, 1, 1, 1, 1, 1, 1, 1, 1, 1, 1, 1, 1, 1, 1, 1, 1, 1, 1, 1, 1, 1, 1, 1, 1, 1, 1, 1, 1, 1, 1, 1, 1, 1, 1, 1, 1, 1, 1, 1, 1, 1, 1, 1, 1, 1, 1, 0, 0, 0, 0, 0, 0, 0, 0, 0, 0, 0, 0, 0, 0, 0, 0, 0, 0, 0, 0, 0, 0, 0, 0, 0, 0, 0, 0, 0, 0, 0, 0, 0, 0, 0, 0, 0, 0, 0, 0, 0, 0, 0, 0, 0, 0, 0, 0, 0, 0, 0, 0, 0, 0, 0, 0, 0, 0, 0, 0, 0, 0, 0, 0, 0, 0, 0, 0, 0, 0, 0, 0, 0, 0, 0, 0, 0, 0, 0, 0, 0, 0, 0, 0, 0, 0, 0, 0, 0, 0, 0, 0, 0, 0, 0, 0, 0, 0, 0, 0, 0, 0, 0, 0, 0, 0, 0, 0, 0, 0, 0, 0, 0, 0, 0, 0, 0, 0, 0, 0, 0, 0, 0, 0, 0, 0, 0, 0, 2, 1, 2, 1, 1, 1, 1, 1, 1, 2, 2, 2, 2, 2, 2, 2, 2, 2, 2, 2, 2, 2, 2, 2, 2, 2, 2, 2, 2, 2, 2, 2, 2, 2, 2, 2, 2, 2, 2, 2, 2, 2, 2, 2, 2, 2, 2, 2, 2, 2, 2, 2, 2, 2, 2, 2, 2, 2, 2, 2, 2, 2, 2, 2, 2, 2, 2, 2, 2, 2, 2, 2, 2, 2, 2, 2, 2, 2, 2, 2, 2, 2, 2, 2, 2, 2, 2, 2, 2, 2, 2, 2, 2, 2, 2, 2, 2, 2, 2])
_uv = me_circle_002.uv_layers.new(name='UVMap')
_uv.uv.foreach_set('vector', [0.4286, 0.2664, 0.4286, 0.5671, 0.4217, 0.5672, 0.4217, 0.2665, 0.4475, 0.6747, 0.447, 0.9439, 0.4208, 0.9428, 0.4214, 0.6736, 0.7607, 0.5461, 0.7607, 0.7968, 0.7469, 0.7966, 0.7469, 0.5459, 0.4452, 0.2661, 0.4452, 0.5669, 0.4286, 0.5671, 0.4286, 0.2664, 0.4727, 0.6779, 0.4722, 0.9471, 0.447, 0.9439, 0.4475, 0.6747, 0.7672, 0.5461, 0.7672, 0.7968, 0.7607, 0.7968, 0.7607, 0.5461, 0.1689, 0.3429, 0.1661, 0.1667, 0.1902, 0.1764, 0.193, 0.3527, 0.4959, 0.6831, 0.4953, 0.9523, 0.4722, 0.9471, 0.4727, 0.6779, 0.9201, 0.5461, 0.9201, 0.7968, 0.9135, 0.7968, 0.9135, 0.5462, 0.1429, 0.3371, 0.1401, 0.1609, 0.1661, 0.1667, 0.1689, 0.3429, 0.5162, 0.6901, 0.5156, 0.9592, 0.4953, 0.9523, 0.4959, 0.6831, 0.3469, 0.6828, 0.3463, 0.952, 0.326, 0.9589, 0.3265, 0.6897, 0.116, 0.3354, 0.1131, 0.1591, 0.1401, 0.1609, 0.1429, 0.3371, 0.2443, 0.2665, 0.2443, 0.5672, 0.2373, 0.5671, 0.2373, 0.2664, 0.3701, 0.6778, 0.3695, 0.9469, 0.3463, 0.952, 0.3469, 0.6828, 0.08904, 0.3379, 0.08623, 0.1616, 0.1131, 0.1591, 0.116, 0.3354, 0.2443, 0.2665, 0.4217, 0.2665, 0.4217, 0.5672, 0.2443, 0.5672, 0.3952, 0.6746, 0.3947, 0.9438, 0.3695, 0.9469, 0.3701, 0.6778, 0.06322, 0.3445, 0.06041, 0.1682, 0.08623, 0.1616, 0.08904, 0.3379, 0.9135, 0.5462, 0.9135, 0.7968, 0.7672, 0.7968, 0.7672, 0.5461, 0.4214, 0.6736, 0.4208, 0.9428, 0.3947, 0.9438, 0.3952, 0.6746, 0.03949, 0.3548, 0.03668, 0.1785, 0.06041, 0.1682, 0.06322, 0.3445, 0.7243, 0.7857, 0.7201, 0.7784, 0.7271, 0.7733, 0.7317, 0.7804, 0.447, 0.9439, 0.4457, 0.9524, 0.4208, 0.9514, 0.4208, 0.9428, 0.5338, 0.7797, 0.5386, 0.7727, 0.5576, 0.7862, 0.5538, 0.7939, 0.7035, 0.7986, 0.7002, 0.7907, 0.7201, 0.7784, 0.7243, 0.7857, 0.4722, 0.9471, 0.4697, 0.9555, 0.4457, 0.9524, 0.447, 0.9439, 0.5265, 0.7732, 0.5316, 0.7664, 0.5386, 0.7727, 0.5338, 0.7797, 0.6798, 0.808, 0.6777, 0.7996, 0.7002, 0.7907, 0.7035, 0.7986, 0.4953, 0.9523, 0.4918, 0.9604, 0.4697, 0.9555, 0.4722, 0.9471, 0.326, 0.9589, 0.3304, 0.9667, 0.3233, 0.9697, 0.3184, 0.9621, 0.6544, 0.8134, 0.6534, 0.8047, 0.6777, 0.7996, 0.6798, 0.808, 0.5156, 0.9592, 0.5111, 0.967, 0.4918, 0.9604, 0.4953, 0.9523, 0.3463, 0.952, 0.3498, 0.9602, 0.3304, 0.9667, 0.326, 0.9589, 0.628, 0.8147, 0.6283, 0.8059, 0.6534, 0.8047, 0.6544, 0.8134, 0.5228, 0.9621, 0.5179, 0.9697, 0.5111, 0.967, 0.5156, 0.9592, 0.3695, 0.9469, 0.3719, 0.9553, 0.3498, 0.9602, 0.3463, 0.952, 0.6018, 0.8117, 0.6033, 0.8031, 0.6283, 0.8059, 0.628, 0.8147, 0.2443, 0.5672, 0.4217, 0.5672, 0.4175, 0.5738, 0.2485, 0.5738, 0.3947, 0.9438, 0.3959, 0.9523, 0.3719, 0.9553, 0.3695, 0.9469, 0.5767, 0.8047, 0.5795, 0.7965, 0.6033, 0.8031, 0.6018, 0.8117, 0.9135, 0.7968, 0.9101, 0.8024, 0.7707, 0.8024, 0.7672, 0.7968, 0.4208, 0.9428, 0.4208, 0.9514, 0.3959, 0.9523, 0.3947, 0.9438, 0.5538, 0.7939, 0.5576, 0.7862, 0.5795, 0.7965, 0.5767, 0.8047, 0.4457, 0.9524, 0.4439, 0.9616, 0.4208, 0.9606, 0.4208, 0.9514, 0.5386, 0.7727, 0.5456, 0.7642, 0.5632, 0.7768, 0.5576, 0.7862, 0.7002, 0.7907, 0.6952, 0.7809, 0.7136, 0.7695, 0.7201, 0.7784, 0.4697, 0.9555, 0.466, 0.9644, 0.4439, 0.9616, 0.4457, 0.9524, 0.5316, 0.7664, 0.5392, 0.7585, 0.5456, 0.7642, 0.5386, 0.7727, 0.6777, 0.7996, 0.6744, 0.7891, 0.6952, 0.7809, 0.7002, 0.7907, 0.4918, 0.9604, 0.4865, 0.9689, 0.466, 0.9644, 0.4697, 0.9555, 0.3304, 0.9667, 0.3372, 0.9748, 0.3305, 0.9776, 0.3233, 0.9697, 0.6534, 0.8047, 0.6519, 0.7939, 0.6744, 0.7891, 0.6777, 0.7996, 0.5111, 0.967, 0.5044, 0.9751, 0.4865, 0.9689, 0.4918, 0.9604, 0.3498, 0.9602, 0.3551, 0.9687, 0.3372, 0.9748, 0.3304, 0.9667, 0.6283, 0.8059, 0.6287, 0.795, 0.6519, 0.7939, 0.6534, 0.8047, 0.5179, 0.9697, 0.5107, 0.9776, 0.5044, 0.9751, 0.5111, 0.967, 0.3719, 0.9553, 0.3755, 0.9642, 0.3551, 0.9687, 0.3498, 0.9602, 0.6033, 0.8031, 0.6056, 0.7925, 0.6287, 0.795, 0.6283, 0.8059, 0.7317, 0.637, 0.7271, 0.7733, 0.7201, 0.7648, 0.7243, 0.6387, 0.3959, 0.9523, 0.3977, 0.9615, 0.3755, 0.9642, 0.3719, 0.9553, 0.5795, 0.7965, 0.5835, 0.7863, 0.6056, 0.7925, 0.6033, 0.8031, 0.5361, 0.6315, 0.5434, 0.6336, 0.5392, 0.7585, 0.5316, 0.7664, 0.4208, 0.9514, 0.4208, 0.9606, 0.3977, 0.9615, 0.3959, 0.9523, 0.5576, 0.7862, 0.5632, 0.7768, 0.5835, 0.7863, 0.5795, 0.7965, 0.7201, 0.7784, 0.7136, 0.7695, 0.7201, 0.7648, 0.7271, 0.7733, 0.5434, 0.6336, 0.5456, 0.7642, 0.5392, 0.7585, 0.5502, 0.6283, 0.5456, 0.7642, 0.5434, 0.6336, 0.5502, 0.6283, 0.5632, 0.7768, 0.5456, 0.7642, 0.6952, 0.7809, 0.6583, 0.6053, 0.6804, 0.6115, 0.5895, 0.6086, 0.5835, 0.7863, 0.5502, 0.6283, 0.5895, 0.6086, 0.5502, 0.6283, 0.5686, 0.6169, 0.5895, 0.6086, 0.6056, 0.7925, 0.5835, 0.7863, 0.6056, 0.7925, 0.5895, 0.6086, 0.6287, 0.795, 0.5502, 0.6283, 0.5835, 0.7863, 0.5632, 0.7768, 0.6352, 0.6028, 0.6287, 0.795, 0.6119, 0.6039, 0.6352, 0.6028, 0.6519, 0.7939, 0.6287, 0.795, 0.6583, 0.6053, 0.6519, 0.7939, 0.6352, 0.6028, 0.6583, 0.6053, 0.6744, 0.7891, 0.6519, 0.7939, 0.6744, 0.7891, 0.6583, 0.6053, 0.6952, 0.7809, 0.7006, 0.621, 0.6952, 0.7809, 0.6804, 0.6115, 0.7006, 0.621, 0.7136, 0.7695, 0.6952, 0.7809, 0.7182, 0.6336, 0.7136, 0.7695, 0.7006, 0.621, 0.7182, 0.6336, 0.7201, 0.7648, 0.7136, 0.7695, 0.7243, 0.6387, 0.7201, 0.7648, 0.7182, 0.6336, 0.6287, 0.795, 0.5895, 0.6086, 0.6119, 0.6039, 0.4286, 0.2664, 0.4217, 0.2665, 0.4217, 0.2334, 0.4286, 0.2334, 0.4475, 0.6747, 0.4214, 0.6736, 0.4214, 0.6441, 0.4476, 0.6452, 0.7607, 0.5461, 0.7469, 0.5459, 0.7469, 0.5183, 0.7607, 0.5185, 0.4452, 0.2661, 0.4286, 0.2664, 0.4286, 0.2334, 0.4452, 0.2331, 0.4727, 0.6779, 0.4475, 0.6747, 0.4476, 0.6452, 0.4728, 0.6484, 0.7672, 0.5461, 0.7607, 0.5461, 0.7607, 0.5185, 0.7672, 0.5186, 0.1689, 0.3429, 0.193, 0.3527, 0.1933, 0.372, 0.1693, 0.3623, 0.4959, 0.6831, 0.4727, 0.6779, 0.4728, 0.6484, 0.4959, 0.6536, 0.9201, 0.5461, 0.9135, 0.5462, 0.9135, 0.5186, 0.9201, 0.5186, 0.1429, 0.3371, 0.1689, 0.3429, 0.1693, 0.3623, 0.1432, 0.3565, 0.5162, 0.6901, 0.4959, 0.6831, 0.4959, 0.6536, 0.5162, 0.6605, 0.3469, 0.6828, 0.3265, 0.6897, 0.3266, 0.6602, 0.3469, 0.6533, 0.116, 0.3354, 0.1429, 0.3371, 0.1432, 0.3565, 0.1163, 0.3548, 0.2443, 0.2665, 0.2373, 0.2664, 0.2373, 0.2334, 0.2443, 0.2335, 0.3701, 0.6778, 0.3469, 0.6828, 0.3469, 0.6533, 0.3701, 0.6482, 0.08904, 0.3379, 0.116, 0.3354, 0.1163, 0.3548, 0.08935, 0.3573, 0.4217, 0.2665, 0.2443, 0.2665, 0.2443, 0.2335, 0.4217, 0.2334, 0.3952, 0.6746, 0.3701, 0.6778, 0.3701, 0.6482, 0.3953, 0.6451, 0.06322, 0.3445, 0.08904, 0.3379, 0.08935, 0.3573, 0.06353, 0.3638, 0.9135, 0.5462, 0.7672, 0.5461, 0.7672, 0.5186, 0.9135, 0.5186, 0.4214, 0.6736, 0.3952, 0.6746, 0.3953, 0.6451, 0.4214, 0.6441, 0.03949, 0.3548, 0.06322, 0.3445, 0.06353, 0.3638, 0.0398, 0.3742, 0.06458, 0.8708, 0.05673, 0.8612, 0.06394, 0.8585, 0.07163, 0.8679, 0.02277, 0.663, 0.0368, 0.6315, 0.04443, 0.6336, 0.03068, 0.6644, 0.08935, 0.3573, 0.1163, 0.3548, 0.1164, 0.3604, 0.09, 0.3629, 0.4217, 0.2334, 0.2443, 0.2335, 0.2461, 0.2277, 0.4199, 0.2276, 0.01418, 0.6972, 0.02277, 0.663, 0.03068, 0.6644, 0.02227, 0.6979, 0.06353, 0.3638, 0.08935, 0.3573, 0.09, 0.3629, 0.06471, 0.3693, 0.9135, 0.5186, 0.7672, 0.5186, 0.7687, 0.5138, 0.912, 0.5138, 0.01137, 0.7327, 0.01418, 0.6972, 0.02227, 0.6979, 0.01952, 0.7327, 0.0398, 0.3742, 0.06353, 0.3638, 0.06471, 0.3693, 0.04148, 0.3794, 0.2144, 0.3852, 0.2219, 0.3907, 0.2197, 0.3956, 0.2125, 0.3902, 0.01445, 0.7682, 0.01137, 0.7327, 0.01952, 0.7327, 0.02254, 0.7674, 0.01907, 0.388, 0.0398, 0.3742, 0.04148, 0.3794, 0.02118, 0.393, 0.1933, 0.372, 0.2144, 0.3852, 0.2125, 0.3902, 0.1918, 0.3773, 0.0233, 0.8023, 0.01445, 0.7682, 0.02254, 0.7674, 0.0312, 0.8008, 0.0114, 0.3944, 0.01907, 0.388, 0.02118, 0.393, 0.01368, 0.3992, 0.1693, 0.3623, 0.1933, 0.372, 0.1918, 0.3773, 0.1682, 0.3678, 0.03757, 0.8337, 0.0233, 0.8023, 0.0312, 0.8008, 0.04518, 0.8315, 0.05575, 0.6039, 0.06459, 0.5936, 0.07163, 0.5965, 0.06298, 0.6065, 0.1432, 0.3565, 0.1693, 0.3623, 0.1682, 0.3678, 0.1428, 0.3621, 0.05673, 0.8612, 0.03757, 0.8337, 0.04518, 0.8315, 0.06394, 0.8585, 0.0368, 0.6315, 0.05575, 0.6039, 0.06298, 0.6065, 0.04443, 0.6336, 0.1163, 0.3548, 0.1432, 0.3565, 0.1428, 0.3621, 0.1164, 0.3604, 0.03068, 0.6644, 0.04443, 0.6336, 0.0582, 0.641, 0.04549, 0.6695, 0.09, 0.3629, 0.1164, 0.3604, 0.1165, 0.3714, 0.09216, 0.3737, 0.2197, 0.3956, 0.2219, 0.5351, 0.214, 0.5329, 0.2121, 0.4039, 0.02227, 0.6979, 0.03068, 0.6644, 0.04549, 0.6695, 0.03772, 0.7005, 0.06471, 0.3693, 0.09, 0.3629, 0.09216, 0.3737, 0.06879, 0.3796, 0.01577, 0.5373, 0.01368, 0.3992, 0.02162, 0.4073, 0.02355, 0.5349, 0.01952, 0.7327, 0.02227, 0.6979, 0.03772, 0.7005, 0.03518, 0.7326, 0.04148, 0.3794, 0.06471, 0.3693, 0.06879, 0.3796, 0.04731, 0.389, 0.2125, 0.3902, 0.2197, 0.3956, 0.2121, 0.4039, 0.2054, 0.399, 0.02254, 0.7674, 0.01952, 0.7327, 0.03518, 0.7326, 0.03797, 0.7647, 0.02118, 0.393, 0.04148, 0.3794, 0.04731, 0.389, 0.02855, 0.4015, 0.1918, 0.3773, 0.2125, 0.3902, 0.2054, 0.399, 0.1862, 0.387, 0.0312, 0.8008, 0.02254, 0.7674, 0.03797, 0.7647, 0.04597, 0.7956, 0.01368, 0.3992, 0.02118, 0.393, 0.02855, 0.4015, 0.02162, 0.4073, 0.1682, 0.3678, 0.1918, 0.3773, 0.1862, 0.387, 0.1645, 0.3782, 0.04518, 0.8315, 0.0312, 0.8008, 0.04597, 0.7956, 0.05889, 0.824, 0.06298, 0.6065, 0.07163, 0.5965, 0.08334, 0.6067, 0.07535, 0.616, 0.1428, 0.3621, 0.1682, 0.3678, 0.1645, 0.3782, 0.1409, 0.373, 0.06394, 0.8585, 0.04518, 0.8315, 0.05889, 0.824, 0.07623, 0.8489, 0.04443, 0.6336, 0.06298, 0.6065, 0.07535, 0.616, 0.0582, 0.641, 0.1164, 0.3604, 0.1428, 0.3621, 0.1409, 0.373, 0.1165, 0.3714, 0.07163, 0.8679, 0.06394, 0.8585, 0.07623, 0.8489, 0.08334, 0.8576, 0.02855, 0.4015, 0.03066, 0.5405, 0.02162, 0.4073, 0.04731, 0.389, 0.06879, 0.3796, 0.02855, 0.4015, 0.02855, 0.4015, 0.09216, 0.3737, 0.09508, 0.5665, 0.02855, 0.4015, 0.09508, 0.5665, 0.03066, 0.5405, 0.04979, 0.5525, 0.03066, 0.5405, 0.07154, 0.5613, 0.09508, 0.5665, 0.07154, 0.5613, 0.03066, 0.5405, 0.2054, 0.399, 0.1887, 0.5505, 0.1672, 0.5599, 0.09508, 0.5665, 0.09216, 0.3737, 0.1165, 0.3714, 0.1195, 0.5681, 0.09508, 0.5665, 0.1165, 0.3714, 0.1195, 0.5681, 0.1165, 0.3714, 0.1409, 0.373, 0.1439, 0.5658, 0.1195, 0.5681, 0.1409, 0.373, 0.1439, 0.5658, 0.1409, 0.373, 0.1645, 0.3782, 0.1672, 0.5599, 0.1439, 0.5658, 0.1645, 0.3782, 0.1672, 0.5599, 0.1645, 0.3782, 0.1862, 0.387, 0.1862, 0.387, 0.2054, 0.399, 0.1672, 0.5599, 0.03066, 0.5405, 0.02355, 0.5349, 0.02162, 0.4073, 0.2075, 0.538, 0.1887, 0.5505, 0.2054, 0.399, 0.2075, 0.538, 0.2054, 0.399, 0.2121, 0.4039, 0.214, 0.5329, 0.2075, 0.538, 0.2121, 0.4039, 0.02855, 0.4015, 0.06879, 0.3796, 0.09216, 0.3737, 0.2402, 0.6965, 0.2291, 0.6984, 0.223, 0.6896, 0.234, 0.6877, 0.9042, 0.8669, 0.9037, 0.878, 0.8864, 0.878, 0.8869, 0.8669, 0.251, 0.6927, 0.2402, 0.6965, 0.234, 0.6877, 0.2448, 0.6839, 0.9057, 0.8562, 0.9042, 0.8669, 0.8869, 0.8669, 0.8884, 0.8562, 0.2611, 0.6873, 0.251, 0.6927, 0.2448, 0.6839, 0.255, 0.6785, 0.908, 0.8463, 0.9057, 0.8562, 0.8884, 0.8562, 0.8907, 0.8463, 0.2702, 0.6803, 0.2611, 0.6873, 0.255, 0.6785, 0.2641, 0.6715, 0.9112, 0.8377, 0.908, 0.8463, 0.8907, 0.8463, 0.8939, 0.8377, 0.2779, 0.6721, 0.2702, 0.6803, 0.2641, 0.6715, 0.2718, 0.6634, 0.9482, 0.7284, 0.9483, 0.7197, 0.9674, 0.7197, 0.9673, 0.7284, 0.2839, 0.6631, 0.2779, 0.6721, 0.2718, 0.6634, 0.2778, 0.6543, 0.9481, 0.7383, 0.9482, 0.7284, 0.9673, 0.7284, 0.9673, 0.7384, 0.9507, 0.06923, 0.9507, 0.05809, 0.9699, 0.05807, 0.9699, 0.06921, 0.9509, 0.01794, 0.951, 0.01094, 0.9701, 0.01092, 0.97, 0.01792, 0.948, 0.7491, 0.9481, 0.7383, 0.9673, 0.7384, 0.9672, 0.7491, 0.9508, 0.07996, 0.9507, 0.06923, 0.9699, 0.06921, 0.97, 0.07994, 0.9508, 0.02651, 0.9509, 0.01794, 0.97, 0.01792, 0.97, 0.02648, 0.948, 0.7602, 0.948, 0.7491, 0.9672, 0.7491, 0.9672, 0.7602, 0.9509, 0.08988, 0.9508, 0.07996, 0.97, 0.07994, 0.97, 0.08986, 0.9507, 0.03631, 0.9508, 0.02651, 0.97, 0.02648, 0.9699, 0.03629, 0.948, 0.7713, 0.948, 0.7602, 0.9672, 0.7602, 0.9672, 0.7713, 0.951, 0.0986, 0.9509, 0.08988, 0.97, 0.08986, 0.9701, 0.09858, 0.9507, 0.04698, 0.9507, 0.03631, 0.9699, 0.03629, 0.9699, 0.04695, 0.948, 0.782, 0.948, 0.7713, 0.9672, 0.7713, 0.9672, 0.782, 0.908, 0.9097, 0.9112, 0.9183, 0.8939, 0.9183, 0.8907, 0.9097, 0.9507, 0.05809, 0.9507, 0.04698, 0.9699, 0.04695, 0.9699, 0.05807, 0.9481, 0.7918, 0.948, 0.782, 0.9672, 0.782, 0.9673, 0.7918, 0.9057, 0.8998, 0.908, 0.9097, 0.8907, 0.9097, 0.8884, 0.8998, 0.9482, 0.8004, 0.9481, 0.7918, 0.9673, 0.7918, 0.9673, 0.8004, 0.9042, 0.8891, 0.9057, 0.8998, 0.8884, 0.8998, 0.8869, 0.8891, 0.9483, 0.8074, 0.9482, 0.8004, 0.9673, 0.8004, 0.9674, 0.8074, 0.9037, 0.878, 0.9042, 0.8891, 0.8869, 0.8891, 0.8864, 0.878, 0.1848, 0.6784, 0.1785, 0.6714, 0.1829, 0.6658, 0.1884, 0.672, 0.6508, 0.8544, 0.6581, 0.8473, 0.6637, 0.8528, 0.6572, 0.8591, 0.2815, 0.6161, 0.2838, 0.6252, 0.276, 0.6249, 0.274, 0.6169, 0.1927, 0.6839, 0.1848, 0.6784, 0.1884, 0.672, 0.1954, 0.6768, 0.6448, 0.863, 0.6508, 0.8544, 0.6572, 0.8591, 0.652, 0.8667, 0.2772, 0.6079, 0.2815, 0.6161, 0.274, 0.6169, 0.2701, 0.6096, 0.2019, 0.6877, 0.1927, 0.6839, 0.1954, 0.6768, 0.2036, 0.6802, 0.6404, 0.8729, 0.6448, 0.863, 0.652, 0.8667, 0.648, 0.8754, 0.2121, 0.6896, 0.2019, 0.6877, 0.2036, 0.6802, 0.2126, 0.6819, 0.6377, 0.8836, 0.6404, 0.8729, 0.648, 0.8754, 0.6456, 0.8849, 0.223, 0.6896, 0.2121, 0.6896, 0.2126, 0.6819, 0.2222, 0.6819, 0.6368, 0.8947, 0.6377, 0.8836, 0.6456, 0.8849, 0.6448, 0.8947, 0.234, 0.6877, 0.223, 0.6896, 0.2222, 0.6819, 0.232, 0.6802, 0.6377, 0.9058, 0.6368, 0.8947, 0.6448, 0.8947, 0.6456, 0.9046, 0.2448, 0.6839, 0.234, 0.6877, 0.232, 0.6802, 0.2415, 0.6769, 0.6404, 0.9165, 0.6377, 0.9058, 0.6456, 0.9046, 0.648, 0.914, 0.255, 0.6785, 0.2448, 0.6839, 0.2415, 0.6769, 0.2505, 0.672, 0.6448, 0.9264, 0.6404, 0.9165, 0.648, 0.914, 0.652, 0.9227, 0.2641, 0.6715, 0.255, 0.6785, 0.2505, 0.672, 0.2585, 0.6659, 0.6508, 0.935, 0.6448, 0.9264, 0.652, 0.9227, 0.6572, 0.9304, 0.2718, 0.6634, 0.2641, 0.6715, 0.2585, 0.6659, 0.2653, 0.6587, 0.6581, 0.9421, 0.6508, 0.935, 0.6572, 0.9304, 0.6637, 0.9366, 0.2778, 0.6543, 0.2718, 0.6634, 0.2653, 0.6587, 0.2707, 0.6507, 0.6664, 0.9474, 0.6581, 0.9421, 0.6637, 0.9366, 0.671, 0.9413, 0.6754, 0.8388, 0.6848, 0.8377, 0.6873, 0.8443, 0.679, 0.8452, 0.2819, 0.6446, 0.2778, 0.6543, 0.2707, 0.6507, 0.2743, 0.6421, 0.6754, 0.9507, 0.6664, 0.9474, 0.671, 0.9413, 0.679, 0.9442, 0.6664, 0.842, 0.6754, 0.8388, 0.679, 0.8452, 0.671, 0.8481, 0.2839, 0.6348, 0.2819, 0.6446, 0.2743, 0.6421, 0.2761, 0.6334, 0.6848, 0.9517, 0.6754, 0.9507, 0.679, 0.9442, 0.6873, 0.9451, 0.6581, 0.8473, 0.6664, 0.842, 0.671, 0.8481, 0.6637, 0.8528, 0.2838, 0.6252, 0.2839, 0.6348, 0.2761, 0.6334, 0.276, 0.6249, 0.274, 0.6169, 0.2577, 0.5987, 0.2701, 0.6096, 0.1769, 0.642, 0.1787, 0.6333, 0.1877, 0.6168, 0.276, 0.6249, 0.2761, 0.6334, 0.274, 0.6169, 0.274, 0.6169, 0.2505, 0.672, 0.2026, 0.6034, 0.2743, 0.6421, 0.2505, 0.672, 0.2761, 0.6334, 0.2577, 0.5987, 0.274, 0.6169, 0.2026, 0.6034, 0.2707, 0.6507, 0.2505, 0.672, 0.2743, 0.6421, 0.2495, 0.5953, 0.2577, 0.5987, 0.2404, 0.5936, 0.2653, 0.6587, 0.2505, 0.672, 0.2707, 0.6507, 0.2126, 0.6819, 0.1877, 0.6168, 0.232, 0.6802, 0.2585, 0.6659, 0.2505, 0.672, 0.2653, 0.6587, 0.2308, 0.5936, 0.2404, 0.5936, 0.2211, 0.5953, 0.2211, 0.5953, 0.2577, 0.5987, 0.2026, 0.6034, 0.2115, 0.5986, 0.2211, 0.5953, 0.2026, 0.6034, 0.2415, 0.6769, 0.232, 0.6802, 0.2505, 0.672, 0.2505, 0.672, 0.232, 0.6802, 0.1877, 0.6168, 0.2026, 0.6034, 0.2505, 0.672, 0.1877, 0.6168, 0.1945, 0.6096, 0.2026, 0.6034, 0.1877, 0.6168, 0.2222, 0.6819, 0.2126, 0.6819, 0.232, 0.6802, 0.2577, 0.5987, 0.2646, 0.6035, 0.2701, 0.6096, 0.2126, 0.6819, 0.1769, 0.642, 0.1877, 0.6168, 0.1824, 0.6248, 0.1877, 0.6168, 0.1787, 0.6333, 0.2036, 0.6802, 0.1791, 0.6586, 0.2126, 0.6819, 0.2126, 0.6819, 0.1791, 0.6586, 0.1769, 0.642, 0.2577, 0.5987, 0.2211, 0.5953, 0.2404, 0.5936, 0.2036, 0.6802, 0.1954, 0.6768, 0.1884, 0.672, 0.1791, 0.6586, 0.2036, 0.6802, 0.1884, 0.672, 0.1791, 0.6586, 0.1771, 0.6506, 0.1769, 0.642, 0.1829, 0.6658, 0.1791, 0.6586, 0.1884, 0.672, 0.2761, 0.6334, 0.2505, 0.672, 0.274, 0.6169, 0.1978, 0.9096, 0.2023, 0.9195, 0.1851, 0.9195, 0.1807, 0.9096, 0.7105, 0.9015, 0.71, 0.8904, 0.737, 0.8904, 0.7375, 0.9015, 0.1951, 0.8989, 0.1978, 0.9096, 0.1807, 0.9096, 0.1779, 0.8989, 0.7119, 0.9122, 0.7105, 0.9015, 0.7375, 0.9015, 0.739, 0.9122, 0.1941, 0.8878, 0.1951, 0.8989, 0.1779, 0.8989, 0.1769, 0.8878, 0.7143, 0.9221, 0.7119, 0.9122, 0.739, 0.9122, 0.7413, 0.9221, 0.1951, 0.8767, 0.1941, 0.8878, 0.1769, 0.8878, 0.1779, 0.8767, 0.7175, 0.9307, 0.7143, 0.9221, 0.7413, 0.9221, 0.7445, 0.9307, 0.1978, 0.866, 0.1951, 0.8767, 0.1779, 0.8767, 0.1807, 0.866, 0.8636, 0.9166, 0.8637, 0.9253, 0.8337, 0.9254, 0.8336, 0.9166, 0.2023, 0.8561, 0.1978, 0.866, 0.1807, 0.866, 0.1851, 0.8561, 0.8635, 0.9067, 0.8636, 0.9166, 0.8336, 0.9166, 0.8336, 0.9067, 0.8105, 0.8671, 0.8105, 0.8782, 0.7805, 0.8782, 0.7805, 0.867, 0.8106, 0.9184, 0.8107, 0.9254, 0.7808, 0.9253, 0.7807, 0.9183, 0.8635, 0.896, 0.8635, 0.9067, 0.8336, 0.9067, 0.8335, 0.896, 0.8106, 0.8563, 0.8105, 0.8671, 0.7805, 0.867, 0.7806, 0.8563, 0.8106, 0.9098, 0.8106, 0.9184, 0.7807, 0.9183, 0.7806, 0.9098, 0.8634, 0.8848, 0.8635, 0.896, 0.8335, 0.896, 0.8335, 0.8849, 0.8106, 0.8464, 0.8106, 0.8563, 0.7806, 0.8563, 0.7807, 0.8464, 0.8105, 0.9, 0.8106, 0.9098, 0.7806, 0.9098, 0.7805, 0.8999, 0.8634, 0.8737, 0.8634, 0.8848, 0.8335, 0.8849, 0.8335, 0.8737, 0.8107, 0.8377, 0.8106, 0.8464, 0.7807, 0.8464, 0.7808, 0.8377, 0.8105, 0.8893, 0.8105, 0.9, 0.7805, 0.8999, 0.7805, 0.8893, 0.8635, 0.863, 0.8634, 0.8737, 0.8335, 0.8737, 0.8335, 0.8631, 0.7143, 0.8587, 0.7175, 0.85, 0.7445, 0.85, 0.7413, 0.8587, 0.8105, 0.8782, 0.8105, 0.8893, 0.7805, 0.8893, 0.7805, 0.8782, 0.8635, 0.8532, 0.8635, 0.863, 0.8335, 0.8631, 0.8336, 0.8533, 0.7119, 0.8685, 0.7143, 0.8587, 0.7413, 0.8587, 0.739, 0.8685, 0.8636, 0.8447, 0.8635, 0.8532, 0.8336, 0.8533, 0.8336, 0.8447, 0.7105, 0.8792, 0.7119, 0.8685, 0.739, 0.8685, 0.7375, 0.8792, 0.8637, 0.8377, 0.8636, 0.8447, 0.8336, 0.8447, 0.8337, 0.8377, 0.71, 0.8904, 0.7105, 0.8792, 0.7375, 0.8792, 0.737, 0.8904, 0.2173, 0.7213, 0.227, 0.7202, 0.2293, 0.7268, 0.2207, 0.7278, 0.7445, 0.85, 0.7484, 0.8429, 0.7539, 0.8484, 0.7504, 0.8547, 0.2173, 0.8332, 0.2079, 0.8299, 0.2124, 0.8238, 0.2207, 0.8267, 0.2079, 0.7245, 0.2173, 0.7213, 0.2207, 0.7278, 0.2124, 0.7307, 0.7413, 0.8587, 0.7445, 0.85, 0.7504, 0.8547, 0.7476, 0.8623, 0.227, 0.8343, 0.2173, 0.8332, 0.2207, 0.8267, 0.2293, 0.8277, 0.1992, 0.7298, 0.2079, 0.7245, 0.2124, 0.7307, 0.2047, 0.7353, 0.739, 0.8685, 0.7413, 0.8587, 0.7476, 0.8623, 0.7455, 0.8711, 0.1916, 0.7369, 0.1992, 0.7298, 0.2047, 0.7353, 0.198, 0.7416, 0.7375, 0.8792, 0.739, 0.8685, 0.7455, 0.8711, 0.7442, 0.8805, 0.1854, 0.7456, 0.1916, 0.7369, 0.198, 0.7416, 0.1925, 0.7492, 0.737, 0.8904, 0.7375, 0.8792, 0.7442, 0.8805, 0.7438, 0.8904, 0.1808, 0.7554, 0.1854, 0.7456, 0.1925, 0.7492, 0.1884, 0.758, 0.7375, 0.9015, 0.737, 0.8904, 0.7438, 0.8904, 0.7442, 0.9002, 0.1779, 0.7661, 0.1808, 0.7554, 0.1884, 0.758, 0.1859, 0.7674, 0.739, 0.9122, 0.7375, 0.9015, 0.7442, 0.9002, 0.7455, 0.9097, 0.1769, 0.7773, 0.1779, 0.7661, 0.1859, 0.7674, 0.185, 0.7773, 0.7413, 0.9221, 0.739, 0.9122, 0.7455, 0.9097, 0.7476, 0.9184, 0.1779, 0.7884, 0.1769, 0.7773, 0.185, 0.7773, 0.1859, 0.7871, 0.7445, 0.9307, 0.7413, 0.9221, 0.7476, 0.9184, 0.7504, 0.926, 0.1808, 0.7991, 0.1779, 0.7884, 0.1859, 0.7871, 0.1884, 0.7966, 0.7484, 0.9378, 0.7445, 0.9307, 0.7504, 0.926, 0.7539, 0.9323, 0.1854, 0.8089, 0.1808, 0.7991, 0.1884, 0.7966, 0.1925, 0.8053, 0.7528, 0.9431, 0.7484, 0.9378, 0.7539, 0.9323, 0.7578, 0.937, 0.2368, 0.8332, 0.227, 0.8343, 0.2293, 0.8277, 0.2379, 0.8267, 0.1916, 0.8176, 0.1854, 0.8089, 0.1925, 0.8053, 0.198, 0.8129, 0.2368, 0.7213, 0.2462, 0.7245, 0.2462, 0.7306, 0.2379, 0.7278, 0.2462, 0.8299, 0.2368, 0.8332, 0.2379, 0.8267, 0.2462, 0.8238, 0.1992, 0.8247, 0.1916, 0.8176, 0.198, 0.8129, 0.2047, 0.8192, 0.227, 0.7202, 0.2368, 0.7213, 0.2379, 0.7278, 0.2293, 0.7268, 0.7484, 0.8429, 0.7528, 0.8377, 0.7578, 0.8438, 0.7539, 0.8484, 0.2079, 0.8299, 0.1992, 0.8247, 0.2047, 0.8192, 0.2124, 0.8238, 0.9573, 0.1267, 0.9608, 0.1204, 0.9637, 0.122, 0.9604, 0.128, 0.9373, 0.8603, 0.9414, 0.8516, 0.9442, 0.8526, 0.9403, 0.861, 0.9792, 0.3167, 0.9791, 0.3254, 0.9764, 0.3261, 0.9765, 0.3177, 0.9814, 0.8656, 0.9815, 0.8754, 0.9788, 0.8751, 0.9788, 0.8656, 0.9414, 0.8516, 0.9469, 0.8439, 0.9496, 0.8453, 0.9442, 0.8526, 0.9791, 0.3254, 0.9791, 0.3349, 0.9764, 0.3353, 0.9764, 0.3261, 0.9815, 0.8754, 0.9815, 0.8849, 0.9788, 0.8842, 0.9788, 0.8751, 0.9469, 0.8439, 0.9536, 0.8377, 0.956, 0.8392, 0.9496, 0.8453, 0.9791, 0.3349, 0.9791, 0.3448, 0.9764, 0.3447, 0.9764, 0.3353, 0.9815, 0.8849, 0.9815, 0.8937, 0.9789, 0.8927, 0.9788, 0.8842, 0.9815, 0.8377, 0.9815, 0.8463, 0.9788, 0.8471, 0.9789, 0.8387, 0.9791, 0.3448, 0.9791, 0.3546, 0.9764, 0.3542, 0.9764, 0.3447, 0.9608, 0.2043, 0.9573, 0.198, 0.9604, 0.1967, 0.9637, 0.2028, 0.9815, 0.8463, 0.9815, 0.8558, 0.9788, 0.8561, 0.9788, 0.8471, 0.9791, 0.3546, 0.9791, 0.364, 0.9764, 0.3633, 0.9764, 0.3542, 0.9573, 0.198, 0.9545, 0.1904, 0.9577, 0.1894, 0.9604, 0.1967, 0.9815, 0.8558, 0.9814, 0.8656, 0.9788, 0.8656, 0.9788, 0.8561, 0.9791, 0.364, 0.9792, 0.3727, 0.9765, 0.3717, 0.9764, 0.3633, 0.9545, 0.1904, 0.9524, 0.1817, 0.9556, 0.181, 0.9577, 0.1894, 0.9536, 0.9215, 0.9469, 0.9153, 0.9496, 0.914, 0.956, 0.92, 0.9524, 0.1817, 0.9511, 0.1722, 0.9544, 0.1718, 0.9556, 0.181, 0.9469, 0.9153, 0.9414, 0.9076, 0.9442, 0.9066, 0.9496, 0.914, 0.9511, 0.1722, 0.9507, 0.1624, 0.954, 0.1624, 0.9544, 0.1718, 0.9414, 0.9076, 0.9373, 0.8989, 0.9403, 0.8982, 0.9442, 0.9066, 0.9507, 0.1624, 0.9511, 0.1525, 0.9544, 0.1529, 0.954, 0.1624, 0.9373, 0.8989, 0.9348, 0.8894, 0.9379, 0.8891, 0.9403, 0.8982, 0.9511, 0.1525, 0.9524, 0.1431, 0.9556, 0.1438, 0.9544, 0.1529, 0.9348, 0.8894, 0.934, 0.8796, 0.9371, 0.8796, 0.9379, 0.8891, 0.9524, 0.1431, 0.9545, 0.1344, 0.9577, 0.1354, 0.9556, 0.1438, 0.934, 0.8796, 0.9348, 0.8698, 0.9379, 0.8701, 0.9371, 0.8796, 0.9348, 0.8698, 0.9373, 0.8603, 0.9403, 0.861, 0.9379, 0.8701, 0.9545, 0.1344, 0.9573, 0.1267, 0.9604, 0.128, 0.9577, 0.1354, 0.9535, 0.4264, 0.9534, 0.4348, 0.9507, 0.4348, 0.9508, 0.4264, 0.9544, 0.2335, 0.9571, 0.2261, 0.9595, 0.2261, 0.9568, 0.2335, 0.9534, 0.4348, 0.9534, 0.4438, 0.9507, 0.4438, 0.9507, 0.4348, 0.9536, 0.3167, 0.9536, 0.3241, 0.9508, 0.3241, 0.9509, 0.3167, 0.9534, 0.4438, 0.9534, 0.4533, 0.9507, 0.4533, 0.9507, 0.4438, 0.9536, 0.3241, 0.9535, 0.3325, 0.9508, 0.3325, 0.9508, 0.3241, 0.9534, 0.4533, 0.9534, 0.4628, 0.9507, 0.4628, 0.9507, 0.4533, 0.9535, 0.3781, 0.9536, 0.3854, 0.9508, 0.3854, 0.9508, 0.378, 0.9535, 0.3325, 0.9534, 0.3417, 0.9507, 0.3417, 0.9508, 0.3325, 0.9534, 0.4628, 0.9535, 0.4719, 0.9508, 0.4719, 0.9507, 0.4628, 0.9536, 0.3854, 0.9536, 0.3913, 0.9509, 0.3913, 0.9508, 0.3854, 0.9534, 0.3417, 0.9534, 0.3511, 0.9507, 0.3511, 0.9507, 0.3417, 0.9535, 0.4719, 0.9535, 0.4804, 0.9508, 0.4804, 0.9508, 0.4719, 0.9849, 0.4132, 0.9811, 0.4216, 0.9795, 0.4216, 0.9834, 0.4132, 0.9534, 0.3697, 0.9535, 0.3781, 0.9508, 0.378, 0.9507, 0.3697, 0.9535, 0.4804, 0.9536, 0.4878, 0.9509, 0.4878, 0.9508, 0.4804, 0.9811, 0.4216, 0.9787, 0.4307, 0.9772, 0.4307, 0.9795, 0.4216, 0.9534, 0.3606, 0.9534, 0.3697, 0.9507, 0.3697, 0.9507, 0.3606, 0.9571, 0.2948, 0.9544, 0.2875, 0.9568, 0.2875, 0.9595, 0.2948, 0.9787, 0.4307, 0.9779, 0.4401, 0.9764, 0.4401, 0.9772, 0.4307, 0.9534, 0.3511, 0.9534, 0.3606, 0.9507, 0.3606, 0.9507, 0.3511, 0.9544, 0.2875, 0.9524, 0.2791, 0.9548, 0.2791, 0.9568, 0.2875, 0.9779, 0.4401, 0.9787, 0.4496, 0.9772, 0.4496, 0.9764, 0.4401, 0.9524, 0.2791, 0.9511, 0.27, 0.9536, 0.27, 0.9548, 0.2791, 0.9787, 0.4496, 0.9811, 0.4587, 0.9795, 0.4587, 0.9772, 0.4496, 0.9511, 0.27, 0.9507, 0.2605, 0.9531, 0.2605, 0.9536, 0.27, 0.9811, 0.4587, 0.9849, 0.4671, 0.9834, 0.4671, 0.9795, 0.4587, 0.9507, 0.2605, 0.9511, 0.251, 0.9536, 0.251, 0.9531, 0.2605, 0.9536, 0.4132, 0.9535, 0.4191, 0.9508, 0.4191, 0.9509, 0.4132, 0.9511, 0.251, 0.9524, 0.2419, 0.9548, 0.2419, 0.9536, 0.251, 0.9535, 0.4191, 0.9535, 0.4264, 0.9508, 0.4264, 0.9508, 0.4191, 0.9524, 0.2419, 0.9544, 0.2335, 0.9568, 0.2335, 0.9548, 0.2419, 0.1542, 0.6301, 0.1061, 0.6301, 0.1093, 0.6043, 0.1229, 0.6043, 0.1228, 0.6044, 0.1221, 0.6068, 0.1217, 0.6093, 0.1215, 0.6119, 0.1217, 0.6145, 0.1221, 0.6171, 0.1228, 0.6194, 0.1238, 0.6214, 0.125, 0.6231, 0.1263, 0.6244, 0.1278, 0.6251, 0.1293, 0.6254, 0.1308, 0.6251, 0.1323, 0.6244, 0.1336, 0.6231, 0.1348, 0.6214, 0.1358, 0.6194, 0.1365, 0.6171, 0.1369, 0.6145, 0.1371, 0.6119, 0.1369, 0.6093, 0.1365, 0.6068, 0.1358, 0.6044, 0.1357, 0.6043, 0.151, 0.6043, 0.9667, 0.5179, 0.9732, 0.5179, 0.9729, 0.65, 0.9663, 0.6499, 0.2951, 0.7311, 0.2886, 0.731, 0.2891, 0.7202, 0.2957, 0.7203, 0.2884, 0.7531, 0.2949, 0.7531, 0.2938, 0.889, 0.2873, 0.889, 0.1061, 0.7914, 0.1061, 0.6301, 0.1542, 0.6301, 0.1542, 0.7913, 0.2701, 0.7529, 0.2884, 0.7531, 0.2873, 0.889, 0.269, 0.8888, 0.9481, 0.6499, 0.9663, 0.6499, 0.9663, 0.6765, 0.948, 0.6764, 0.9484, 0.5179, 0.9667, 0.5179, 0.9663, 0.6499, 0.9481, 0.6499, 0.2434, 0.8978, 0.2251, 0.8978, 0.2251, 0.8561, 0.2434, 0.8561, 0.1118, 0.9465, 0.1062, 0.946, 0.1061, 0.9399, 0.1107, 0.9402, 0.9667, 0.6824, 0.9732, 0.6824, 0.9732, 0.6979, 0.9667, 0.6979, 0.07482, 0.9298, 0.06832, 0.9303, 0.06918, 0.9075, 0.07482, 0.907, 0.9663, 0.6715, 0.9728, 0.6716, 0.9732, 0.6824, 0.9667, 0.6824, 0.2873, 0.889, 0.2938, 0.889, 0.2957, 0.9092, 0.29, 0.9091, 0.1442, 0.846, 0.1442, 0.8923, 0.1173, 0.8892, 0.1173, 0.8745, 0.1174, 0.8745, 0.1198, 0.8752, 0.1224, 0.8756, 0.1252, 0.8758, 0.1279, 0.8756, 0.1306, 0.8752, 0.133, 0.8745, 0.1351, 0.8736, 0.1369, 0.8725, 0.1382, 0.8712, 0.139, 0.8698, 0.1392, 0.8683, 0.139, 0.8669, 0.1382, 0.8655, 0.1369, 0.8642, 0.1351, 0.863, 0.133, 0.8621, 0.1306, 0.8614, 0.1279, 0.861, 0.1252, 0.8608, 0.1224, 0.861, 0.1198, 0.8614, 0.1174, 0.8621, 0.1173, 0.8621, 0.1173, 0.8491, 0.1102, 0.815, 0.123, 0.815, 0.1238, 0.8166, 0.125, 0.8183, 0.1263, 0.8196, 0.1278, 0.8203, 0.1293, 0.8206, 0.1308, 0.8203, 0.1323, 0.8196, 0.1336, 0.8183, 0.1348, 0.8166, 0.1356, 0.815, 0.1501, 0.8149, 0.1442, 0.8242, 0.1161, 0.8242, 0.021, 0.8966, 0.021, 0.9106, 0.01925, 0.9113, 0.0175, 0.9125, 0.01621, 0.9137, 0.01541, 0.9152, 0.01514, 0.9166, 0.01541, 0.9181, 0.01621, 0.9195, 0.0175, 0.9208, 0.01925, 0.9219, 0.021, 0.9227, 0.021, 0.9349, 0.01137, 0.9293, 0.01137, 0.9023, 0.1472, 0.5978, 0.1131, 0.5978, 0.1194, 0.5936, 0.1409, 0.5936, 0.1173, 0.8491, 0.1173, 0.8621, 0.1152, 0.863, 0.1135, 0.8641, 0.1122, 0.8654, 0.1114, 0.8668, 0.1111, 0.8683, 0.1114, 0.8697, 0.1122, 0.8711, 0.1135, 0.8724, 0.1152, 0.8736, 0.1173, 0.8745, 0.1173, 0.8892, 0.1105, 0.8855, 0.1105, 0.8527, 0.07482, 0.907, 0.06918, 0.9075, 0.07015, 0.9, 0.07476, 0.8996, 0.151, 0.6043, 0.1357, 0.6043, 0.1348, 0.6024, 0.1336, 0.6007, 0.1323, 0.5995, 0.1308, 0.5987, 0.1293, 0.5984, 0.1278, 0.5987, 0.1263, 0.5995, 0.125, 0.6007, 0.1238, 0.6024, 0.1229, 0.6043, 0.1093, 0.6043, 0.1131, 0.5978, 0.1472, 0.5978, 0.1102, 0.9329, 0.1073, 0.9327, 0.1089, 0.9141, 0.1118, 0.9143, 0.07476, 0.8996, 0.07015, 0.9, 0.0706, 0.8929, 0.07351, 0.8927, 0.1107, 0.9402, 0.1061, 0.9399, 0.1073, 0.9327, 0.1102, 0.9329, 0.1105, 0.8527, 0.1105, 0.8855, 0.1061, 0.8794, 0.1061, 0.8588, 0.04558, 0.8927, 0.04558, 0.9389, 0.02867, 0.9372, 0.02867, 0.924, 0.02917, 0.9241, 0.03191, 0.9239, 0.03455, 0.9235, 0.03698, 0.9228, 0.03911, 0.9219, 0.04086, 0.9208, 0.04216, 0.9195, 0.04296, 0.9181, 0.04323, 0.9166, 0.04296, 0.9151, 0.04216, 0.9137, 0.04086, 0.9124, 0.03911, 0.9113, 0.03698, 0.9104, 0.03455, 0.9097, 0.03191, 0.9093, 0.02917, 0.9091, 0.02867, 0.9091, 0.02867, 0.8943, 0.02867, 0.8943, 0.02867, 0.9091, 0.02643, 0.9093, 0.0238, 0.9097, 0.02138, 0.9104, 0.021, 0.9106, 0.021, 0.8966, 0.1061, 0.7914, 0.1542, 0.7913, 0.1524, 0.8076, 0.137, 0.8076, 0.1371, 0.8071, 0.1369, 0.8044, 0.1365, 0.8019, 0.1357, 0.7996, 0.1348, 0.7975, 0.1336, 0.7959, 0.1323, 0.7946, 0.1308, 0.7939, 0.1293, 0.7936, 0.1278, 0.7939, 0.1263, 0.7946, 0.125, 0.7959, 0.1238, 0.7976, 0.1228, 0.7996, 0.1221, 0.8019, 0.1216, 0.8045, 0.1215, 0.8071, 0.1215, 0.8076, 0.1078, 0.8076, 0.1078, 0.8076, 0.1215, 0.8076, 0.1216, 0.8097, 0.1221, 0.8123, 0.1228, 0.8146, 0.123, 0.815, 0.1102, 0.815, 0.9663, 0.6499, 0.9729, 0.65, 0.9714, 0.6642, 0.9649, 0.6642, 0.9649, 0.6642, 0.9714, 0.6642, 0.9728, 0.6716, 0.9663, 0.6715, 0.2949, 0.7531, 0.2884, 0.7531, 0.2871, 0.7385, 0.2936, 0.7385, 0.2936, 0.7385, 0.2871, 0.7385, 0.2886, 0.731, 0.2951, 0.7311, 0.8868, 0.9431, 0.8933, 0.9428, 0.8934, 0.9444, 0.8868, 0.9447, 0.8869, 0.9481, 0.8934, 0.9478, 0.8934, 0.9493, 0.8933, 0.9496, 0.8868, 0.9499, 0.8868, 0.9496, 0.1769, 0.9456, 0.1833, 0.9459, 0.1833, 0.9476, 0.177, 0.9473, 0.2252, 0.9237, 0.2311, 0.9243, 0.2311, 0.9266, 0.2253, 0.9261, 0.2253, 0.9308, 0.231, 0.9313, 0.231, 0.9314, 0.2309, 0.9336, 0.2256, 0.933, 0.2253, 0.9309, 0.9826, 0.2665, 0.9886, 0.2661, 0.9886, 0.2684, 0.9825, 0.2688, 0.177, 0.9425, 0.1834, 0.9429, 0.1833, 0.9443, 0.177, 0.944, 0.2256, 0.933, 0.2309, 0.9336, 0.2309, 0.9356, 0.2258, 0.9351, 0.2755, 0.9391, 0.269, 0.9384, 0.269, 0.938, 0.2691, 0.9362, 0.2756, 0.9369, 0.2755, 0.9387, 0.9832, 0.2276, 0.988, 0.2272, 0.988, 0.2286, 0.9832, 0.229, 0.1771, 0.949, 0.1833, 0.9494, 0.1834, 0.9511, 0.1772, 0.9508, 0.1355, 0.9311, 0.142, 0.9312, 0.142, 0.9326, 0.1355, 0.9325, 0.2253, 0.9284, 0.231, 0.929, 0.231, 0.9313, 0.2253, 0.9308, 0.9823, 0.2771, 0.9886, 0.2767, 0.9886, 0.2781, 0.9823, 0.2786, 0.2252, 0.9216, 0.2311, 0.9222, 0.2311, 0.9243, 0.2252, 0.9237, 0.9824, 0.2374, 0.9881, 0.2369, 0.9882, 0.2393, 0.9824, 0.2398, 0.9824, 0.2398, 0.9882, 0.2393, 0.9882, 0.2415, 0.9823, 0.242, 0.9827, 0.2643, 0.9886, 0.2639, 0.9886, 0.2661, 0.9826, 0.2665, 0.135, 0.916, 0.1415, 0.9161, 0.1411, 0.9178, 0.1411, 0.9182, 0.1346, 0.9181, 0.1346, 0.9177, 0.2759, 0.9438, 0.2694, 0.9431, 0.2692, 0.9407, 0.2757, 0.9415, 0.9853, 0.9224, 0.9788, 0.9229, 0.9788, 0.9206, 0.9853, 0.9201, 0.2756, 0.9369, 0.2691, 0.9362, 0.2693, 0.9342, 0.2758, 0.9349, 0.983, 0.2308, 0.9881, 0.2304, 0.9881, 0.2324, 0.9828, 0.2329, 0.9854, 0.9309, 0.9789, 0.9314, 0.9788, 0.9303, 0.9853, 0.9299, 0.135, 0.9228, 0.1415, 0.9229, 0.1417, 0.9252, 0.1351, 0.9251, 0.8867, 0.9417, 0.8933, 0.9414, 0.8933, 0.9428, 0.8868, 0.9431, 0.1356, 0.815, 0.1358, 0.8146, 0.1365, 0.8122, 0.1369, 0.8097, 0.137, 0.8076, 0.1524, 0.8076, 0.1501, 0.8149, 0.276, 0.946, 0.2695, 0.9453, 0.2696, 0.9449, 0.2694, 0.9431, 0.2759, 0.9438, 0.276, 0.9456, 0.9828, 0.2329, 0.9881, 0.2324, 0.9881, 0.2345, 0.9881, 0.2346, 0.9825, 0.2351, 0.9825, 0.235, 0.9853, 0.9284, 0.9788, 0.9289, 0.9788, 0.9271, 0.9853, 0.9267, 0.2759, 0.9332, 0.2694, 0.9324, 0.2696, 0.931, 0.276, 0.9317, 0.9824, 0.2711, 0.9885, 0.2707, 0.9885, 0.2729, 0.9823, 0.2733, 0.1348, 0.9204, 0.1413, 0.9205, 0.1415, 0.9229, 0.135, 0.9228, 0.9853, 0.9267, 0.9788, 0.9271, 0.9788, 0.9251, 0.9853, 0.9246, 0.8868, 0.9499, 0.8933, 0.9496, 0.8929, 0.9512, 0.8864, 0.9515, 0.2259, 0.9369, 0.2308, 0.9373, 0.2307, 0.9387, 0.226, 0.9383, 0.2251, 0.9197, 0.2311, 0.9202, 0.2311, 0.9222, 0.2252, 0.9216, 0.2758, 0.9349, 0.2693, 0.9342, 0.2694, 0.9324, 0.2759, 0.9332, 0.1355, 0.9325, 0.142, 0.9326, 0.142, 0.9336, 0.1355, 0.9335, 0.9832, 0.229, 0.988, 0.2286, 0.9881, 0.2304, 0.983, 0.2308, 0.177, 0.944, 0.1833, 0.9443, 0.1833, 0.9459, 0.1769, 0.9456, 0.177, 0.9473, 0.1833, 0.9476, 0.1833, 0.9494, 0.1771, 0.949, 0.9823, 0.2753, 0.9886, 0.2749, 0.9886, 0.2767, 0.9823, 0.2771, 0.9823, 0.2733, 0.9885, 0.2729, 0.9886, 0.2749, 0.9823, 0.2753, 0.1354, 0.9294, 0.1419, 0.9295, 0.142, 0.9312, 0.1355, 0.9311, 0.1355, 0.9141, 0.142, 0.9142, 0.1415, 0.9161, 0.135, 0.916, 0.9853, 0.9246, 0.9788, 0.9251, 0.9788, 0.9229, 0.9853, 0.9224, 0.226, 0.9383, 0.2307, 0.9387, 0.2306, 0.9397, 0.2259, 0.9393, 0.1353, 0.9274, 0.1418, 0.9275, 0.1419, 0.9295, 0.1354, 0.9294, 0.9825, 0.2688, 0.9886, 0.2684, 0.9885, 0.2707, 0.9824, 0.2711, 0.1771, 0.9413, 0.1835, 0.9417, 0.1834, 0.9429, 0.177, 0.9425, 0.2258, 0.9351, 0.2309, 0.9356, 0.2308, 0.9373, 0.2259, 0.9369, 0.1346, 0.9181, 0.1411, 0.9182, 0.1413, 0.9205, 0.1348, 0.9204, 0.9853, 0.9178, 0.9788, 0.9182, 0.9789, 0.916, 0.9854, 0.9155, 0.2253, 0.9261, 0.2311, 0.9266, 0.231, 0.929, 0.2253, 0.9284, 0.1772, 0.9508, 0.1834, 0.9511, 0.1835, 0.9527, 0.1774, 0.9524, 0.8869, 0.9464, 0.8934, 0.9461, 0.8934, 0.9478, 0.8869, 0.9481, 0.9825, 0.2351, 0.9881, 0.2346, 0.9881, 0.2369, 0.9824, 0.2374, 0.1351, 0.9251, 0.1417, 0.9252, 0.1418, 0.9275, 0.1353, 0.9274, 0.8868, 0.9447, 0.8934, 0.9444, 0.8934, 0.9461, 0.8869, 0.9464, 0.9832, 0.2265, 0.9879, 0.2261, 0.988, 0.2272, 0.9832, 0.2276, 0.021, 0.9227, 0.02138, 0.9228, 0.0238, 0.9235, 0.02643, 0.9239, 0.02867, 0.924, 0.02867, 0.9372, 0.021, 0.9349, 0.8867, 0.9405, 0.8932, 0.9402, 0.8933, 0.9414, 0.8867, 0.9417, 0.2757, 0.9415, 0.2692, 0.9407, 0.269, 0.9384, 0.2755, 0.9391, 0.9853, 0.9201, 0.9788, 0.9206, 0.9788, 0.9182, 0.9853, 0.9178, 0.9853, 0.9299, 0.9788, 0.9303, 0.9788, 0.9289, 0.9853, 0.9284])
me_circle_002.materials.append(mat_metal)
me_circle_002.materials.append(mat_plastic)
me_circle_002.materials.append(mat_cooper)
me_circle_002.use_remesh_preserve_volume = False
me_circle_002.use_remesh_preserve_attributes = False
me_circle_002.use_mirror_vertex_groups = False
me_circle_002.update()
me_circle = bpy.data.meshes.new('Circle')
me_circle.from_pydata([(3.575e-07, -0.2669, 0.004937), (-0.05208, -0.2618, 0.004937), (-0.1022, -0.2466, 0.004937), (-0.1483, -0.222, 0.004937), (-0.1888, -0.1888, 0.004937), (-0.222, -0.1483, 0.004937), (-0.2466, -0.1022, 0.004937), (-0.2618, -0.05208, 0.004937), (-0.2669, 1.214e-07, 0.004937), (-0.2618, 0.05208, 0.004937), (-0.2466, 0.1022, 0.004937), (-0.222, 0.1483, 0.004937), (-0.1888, 0.1888, 0.004937), (-0.1483, 0.222, 0.004937), (-0.1022, 0.2466, 0.004937), (-0.05208, 0.2618, 0.004937), (4.413e-07, 0.2669, 0.004937), (0.05208, 0.2618, 0.004937), (0.1022, 0.2466, 0.004937), (0.1483, 0.222, 0.004937), (0.1888, 0.1888, 0.004937), (0.222, 0.1483, 0.004937), (0.2466, 0.1022, 0.004937), (0.2618, 0.05208, 0.004937), (0.2669, -1.196e-07, 0.004937), (0.2618, -0.05208, 0.004937), (0.2466, -0.1022, 0.004937), (0.222, -0.1483, 0.004937), (0.1888, -0.1888, 0.004937), (0.1483, -0.222, 0.004937), (0.1022, -0.2466, 0.004937), (0.05208, -0.2618, 0.004937), (3.575e-07, -0.2669, 0.01924), (-0.05208, -0.2618, 0.01924), (-0.1022, -0.2466, 0.01924), (-0.1483, -0.222, 0.01924), (-0.1888, -0.1888, 0.01924), (-0.222, -0.1483, 0.01924), (-0.2466, -0.1022, 0.01924), (-0.2618, -0.05208, 0.01924), (-0.2669, 1.22e-07, 0.01924), (-0.2618, 0.05208, 0.01924), (-0.2466, 0.1022, 0.01924), (-0.222, 0.1483, 0.01924), (-0.1888, 0.1888, 0.01924), (-0.1483, 0.222, 0.01924), (-0.1022, 0.2466, 0.01924), (-0.05208, 0.2618, 0.01924), (4.413e-07, 0.2669, 0.01924), (0.05208, 0.2618, 0.01924), (0.1022, 0.2466, 0.01924), (0.1483, 0.222, 0.01924), (0.1888, 0.1888, 0.01924), (0.222, 0.1483, 0.01924), (0.2466, 0.1022, 0.01924), (0.2618, 0.05208, 0.01924), (0.2669, -1.19e-07, 0.01924), (0.2618, -0.05208, 0.01924), (0.2466, -0.1022, 0.01924), (0.222, -0.1483, 0.01924), (0.1888, -0.1888, 0.01924), (0.1483, -0.222, 0.01924), (0.1022, -0.2466, 0.01924), (0.05208, -0.2618, 0.01924), (3.504e-07, -0.0999, 0.01924), (-0.01949, -0.09798, 0.01924), (-0.03823, -0.09229, 0.01924), (-0.0555, -0.08306, 0.01924), (-0.07064, -0.07064, 0.01924), (-0.08306, -0.0555, 0.01924), (-0.09229, -0.03823, 0.01924), (-0.09798, -0.01949, 0.01924), (-0.0999, 6.608e-08, 0.01924), (-0.09798, 0.01949, 0.01924), (-0.09229, 0.03823, 0.01924), (-0.08306, 0.0555, 0.01924), (-0.07064, 0.07064, 0.01924), (-0.0555, 0.08306, 0.01924), (-0.03823, 0.09229, 0.01924), (-0.01949, 0.09798, 0.01924), (3.818e-07, 0.0999, 0.01924), (0.01949, 0.09798, 0.01924), (0.03823, 0.09229, 0.01924), (0.0555, 0.08306, 0.01924), (0.07064, 0.07064, 0.01924), (0.08306, 0.0555, 0.01924), (0.09229, 0.03823, 0.01924), (0.09798, 0.01949, 0.01924), (0.0999, -2.41e-08, 0.01924), (0.09798, -0.01949, 0.01924), (0.09229, -0.03823, 0.01924), (0.08306, -0.0555, 0.01924), (0.07064, -0.07064, 0.01924), (0.0555, -0.08306, 0.01924), (0.03823, -0.09229, 0.01924), (0.01949, -0.09798, 0.01924), (3.504e-07, -0.0999, -0.003106), (-0.01949, -0.09798, -0.003106), (-0.03823, -0.09229, -0.003106), (-0.0555, -0.08306, -0.003106), (-0.07064, -0.07064, -0.003106), (-0.08306, -0.0555, -0.003106), (-0.09229, -0.03823, -0.003106), (-0.09798, -0.01949, -0.003106), (-0.0999, 6.511e-08, -0.003106), (-0.09798, 0.01949, -0.003106), (-0.09229, 0.03823, -0.003106), (-0.08306, 0.0555, -0.003106), (-0.07064, 0.07064, -0.003106), (-0.0555, 0.08306, -0.003106), (-0.03823, 0.09229, -0.003106), (-0.01949, 0.09798, -0.003106), (3.818e-07, 0.0999, -0.003106), (0.01949, 0.09798, -0.003106), (0.03823, 0.09229, -0.003106), (0.0555, 0.08306, -0.003106), (0.07064, 0.07064, -0.003106), (0.08306, 0.0555, -0.003106), (0.09229, 0.03823, -0.003106), (0.09798, 0.01949, -0.003106), (0.0999, -2.507e-08, -0.003106), (0.09798, -0.01949, -0.003106), (0.09229, -0.03823, -0.003106), (0.08306, -0.0555, -0.003106), (0.07064, -0.07064, -0.003106), (0.0555, -0.08306, -0.003106), (0.03823, -0.09229, -0.003106), (0.01949, -0.09798, -0.003106), (3.497e-07, -0.09413, -0.003106), (-0.01836, -0.09232, -0.003106), (-0.03602, -0.08696, -0.003106), (-0.05229, -0.07826, -0.003106), (-0.06656, -0.06656, -0.003106), (-0.07826, -0.05229, -0.003106), (-0.08696, -0.03602, -0.003106), (-0.09232, -0.01836, -0.003106), (-0.09413, 6.32e-08, -0.003106), (-0.09232, 0.01836, -0.003106), (-0.08696, 0.03602, -0.003106), (-0.07826, 0.05229, -0.003106), (-0.06656, 0.06656, -0.003106), (-0.05229, 0.07826, -0.003106), (-0.03602, 0.08696, -0.003106), (-0.01836, 0.09232, -0.003106), (3.793e-07, 0.09413, -0.003106), (0.01836, 0.09232, -0.003106), (0.03602, 0.08696, -0.003106), (0.0523, 0.07826, -0.003106), (0.06656, 0.06656, -0.003106), (0.07827, 0.05229, -0.003106), (0.08696, 0.03602, -0.003106), (0.09232, 0.01836, -0.003106), (0.09413, -2.177e-08, -0.003106), (0.09232, -0.01836, -0.003106), (0.08696, -0.03602, -0.003106), (0.07827, -0.05229, -0.003106), (0.06656, -0.06656, -0.003106), (0.0523, -0.07826, -0.003106), (0.03602, -0.08696, -0.003106), (0.01836, -0.09232, -0.003106), (3.497e-07, -0.09413, 0.8073), (-0.01836, -0.09232, 0.8073), (-0.03602, -0.08696, 0.8073), (-0.05229, -0.07826, 0.8073), (-0.06656, -0.06656, 0.8073), (-0.07826, -0.05229, 0.8073), (-0.08696, -0.03602, 0.8073), (-0.09232, -0.01836, 0.8073), (-0.09413, 9.863e-08, 0.8073), (-0.09232, 0.01836, 0.8073), (-0.08696, 0.03602, 0.8073), (-0.07826, 0.05229, 0.8073), (-0.06656, 0.06656, 0.8073), (-0.05229, 0.07826, 0.8073), (-0.03602, 0.08696, 0.8073), (-0.01836, 0.09232, 0.8073), (3.793e-07, 0.09413, 0.8073), (0.01836, 0.09232, 0.8073), (0.03602, 0.08696, 0.8073), (0.0523, 0.07826, 0.8073), (0.06656, 0.06656, 0.8073), (0.07827, 0.05229, 0.8073), (0.08696, 0.03602, 0.8073), (0.09232, 0.01836, 0.8073), (0.09413, 1.366e-08, 0.8073), (0.09232, -0.01836, 0.8073), (0.08696, -0.03602, 0.8073), (0.07827, -0.05229, 0.8073), (0.06656, -0.06656, 0.8073), (0.0523, -0.07826, 0.8073), (0.03602, -0.08696, 0.8073), (0.01836, -0.09232, 0.8073), (3.475e-07, -0.07597, 0.833), (-0.01482, -0.07451, 0.833), (-0.02907, -0.07019, 0.833), (-0.04221, -0.06317, 0.833), (-0.05372, -0.05372, 0.833), (-0.06317, -0.04221, 0.833), (-0.07019, -0.02907, 0.833), (-0.07451, -0.01482, 0.833), (-0.07597, 9.347e-08, 0.833), (-0.07451, 0.01482, 0.833), (-0.07019, 0.02907, 0.833), (-0.06317, 0.04221, 0.833), (-0.05372, 0.05372, 0.833), (-0.04221, 0.06317, 0.833), (-0.02907, 0.07019, 0.833), (-0.01482, 0.07451, 0.833), (3.713e-07, 0.07597, 0.833), (0.01482, 0.07451, 0.833), (0.02907, 0.07019, 0.833), (0.04221, 0.06317, 0.833), (0.05372, 0.05372, 0.833), (0.06317, 0.04221, 0.833), (0.07019, 0.02907, 0.833), (0.07451, 0.01482, 0.833), (0.07597, 2.489e-08, 0.833), (0.07451, -0.01482, 0.833), (0.07019, -0.02907, 0.833), (0.06317, -0.04221, 0.833), (0.05372, -0.05372, 0.833), (0.04221, -0.06317, 0.833), (0.02907, -0.07019, 0.833), (0.01482, -0.07451, 0.833), (3.441e-07, -0.05033, 0.852), (-0.009819, -0.04937, 0.852), (-0.01926, -0.0465, 0.852), (-0.02796, -0.04185, 0.852), (-0.03559, -0.03559, 0.852), (-0.04185, -0.02796, 0.852), (-0.0465, -0.01926, 0.852), (-0.04937, -0.009819, 0.852), (-0.05033, 8.514e-08, 0.852), (-0.04937, 0.00982, 0.852), (-0.0465, 0.01926, 0.852), (-0.04185, 0.02796, 0.852), (-0.03559, 0.03559, 0.852), (-0.02796, 0.04185, 0.852), (-0.01926, 0.0465, 0.852), (-0.009819, 0.04937, 0.852), (3.599e-07, 0.05033, 0.852), (0.00982, 0.04937, 0.852), (0.01926, 0.0465, 0.852), (0.02796, 0.04185, 0.852), (0.03559, 0.03559, 0.852), (0.04185, 0.02796, 0.852), (0.0465, 0.01926, 0.852), (0.04937, 0.009819, 0.852), (0.05033, 3.971e-08, 0.852), (0.04937, -0.009819, 0.852), (0.0465, -0.01926, 0.852), (0.04185, -0.02796, 0.852), (0.03559, -0.03559, 0.852), (0.02796, -0.04185, 0.852), (0.01926, -0.0465, 0.852), (0.00982, -0.04937, 0.852)], [], [(19, 18, 50, 51), (5, 4, 36, 37), (18, 17, 49, 50), (4, 3, 35, 36), (17, 16, 48, 49), (3, 2, 34, 35), (16, 15, 47, 48), (29, 28, 60, 61), (2, 1, 33, 34), (15, 14, 46, 47), (28, 27, 59, 60), (1, 0, 32, 33), (14, 13, 45, 46), (27, 26, 58, 59), (30, 29, 61, 62), (13, 12, 44, 45), (26, 25, 57, 58), (31, 30, 62, 63), (12, 11, 43, 44), (25, 24, 56, 57), (0, 31, 63, 32), (11, 10, 42, 43), (24, 23, 55, 56), (10, 9, 41, 42), (23, 22, 54, 55), (9, 8, 40, 41), (22, 21, 53, 54), (8, 7, 39, 40), (21, 20, 52, 53), (7, 6, 38, 39), (20, 19, 51, 52), (6, 5, 37, 38), (48, 47, 79, 80), (61, 60, 92, 93), (34, 33, 65, 66), (47, 46, 78, 79), (60, 59, 91, 92), (33, 32, 64, 65), (46, 45, 77, 78), (59, 58, 90, 91), (62, 61, 93, 94), (45, 44, 76, 77), (58, 57, 89, 90), (63, 62, 94, 95), (44, 43, 75, 76), (57, 56, 88, 89), (32, 63, 95, 64), (43, 42, 74, 75), (56, 55, 87, 88), (42, 41, 73, 74), (55, 54, 86, 87), (41, 40, 72, 73), (54, 53, 85, 86), (40, 39, 71, 72), (53, 52, 84, 85), (39, 38, 70, 71), (52, 51, 83, 84), (38, 37, 69, 70), (51, 50, 82, 83), (37, 36, 68, 69), (50, 49, 81, 82), (36, 35, 67, 68), (49, 48, 80, 81), (35, 34, 66, 67), (77, 76, 108, 109), (90, 89, 121, 122), (95, 94, 126, 127), (76, 75, 107, 108), (89, 88, 120, 121), (64, 95, 127, 96), (75, 74, 106, 107), (88, 87, 119, 120), (74, 73, 105, 106), (87, 86, 118, 119), (73, 72, 104, 105), (86, 85, 117, 118), (72, 71, 103, 104), (85, 84, 116, 117), (71, 70, 102, 103), (84, 83, 115, 116), (70, 69, 101, 102), (83, 82, 114, 115), (69, 68, 100, 101), (82, 81, 113, 114), (68, 67, 99, 100), (81, 80, 112, 113), (67, 66, 98, 99), (80, 79, 111, 112), (93, 92, 124, 125), (66, 65, 97, 98), (79, 78, 110, 111), (92, 91, 123, 124), (65, 64, 96, 97), (78, 77, 109, 110), (91, 90, 122, 123), (94, 93, 125, 126), (106, 105, 137, 138), (119, 118, 150, 151), (105, 104, 136, 137), (118, 117, 149, 150), (104, 103, 135, 136), (117, 116, 148, 149), (103, 102, 134, 135), (116, 115, 147, 148), (102, 101, 133, 134), (115, 114, 146, 147), (101, 100, 132, 133), (114, 113, 145, 146), (100, 99, 131, 132), (113, 112, 144, 145), (99, 98, 130, 131), (112, 111, 143, 144), (125, 124, 156, 157), (98, 97, 129, 130), (111, 110, 142, 143), (124, 123, 155, 156), (97, 96, 128, 129), (110, 109, 141, 142), (123, 122, 154, 155), (126, 125, 157, 158), (109, 108, 140, 141), (122, 121, 153, 154), (127, 126, 158, 159), (108, 107, 139, 140), (121, 120, 152, 153), (96, 127, 159, 128), (107, 106, 138, 139), (120, 119, 151, 152), (135, 134, 166, 167), (148, 147, 179, 180), (134, 133, 165, 166), (147, 146, 178, 179), (133, 132, 164, 165), (146, 145, 177, 178), (132, 131, 163, 164), (145, 144, 176, 177), (131, 130, 162, 163), (144, 143, 175, 176), (157, 156, 188, 189), (130, 129, 161, 162), (143, 142, 174, 175), (156, 155, 187, 188), (129, 128, 160, 161), (142, 141, 173, 174), (155, 154, 186, 187), (158, 157, 189, 190), (141, 140, 172, 173), (154, 153, 185, 186), (159, 158, 190, 191), (140, 139, 171, 172), (153, 152, 184, 185), (128, 159, 191, 160), (139, 138, 170, 171), (152, 151, 183, 184), (138, 137, 169, 170), (151, 150, 182, 183), (137, 136, 168, 169), (150, 149, 181, 182), (136, 135, 167, 168), (149, 148, 180, 181), (164, 163, 195, 196), (177, 176, 208, 209), (163, 162, 194, 195), (176, 175, 207, 208), (189, 188, 220, 221), (162, 161, 193, 194), (175, 174, 206, 207), (188, 187, 219, 220), (161, 160, 192, 193), (174, 173, 205, 206), (187, 186, 218, 219), (190, 189, 221, 222), (173, 172, 204, 205), (186, 185, 217, 218), (191, 190, 222, 223), (172, 171, 203, 204), (185, 184, 216, 217), (160, 191, 223, 192), (171, 170, 202, 203), (184, 183, 215, 216), (170, 169, 201, 202), (183, 182, 214, 215), (169, 168, 200, 201), (182, 181, 213, 214), (168, 167, 199, 200), (181, 180, 212, 213), (167, 166, 198, 199), (180, 179, 211, 212), (166, 165, 197, 198), (179, 178, 210, 211), (165, 164, 196, 197), (178, 177, 209, 210), (220, 219, 251, 252), (193, 192, 224, 225), (206, 205, 237, 238), (219, 218, 250, 251), (222, 221, 253, 254), (205, 204, 236, 237), (218, 217, 249, 250), (223, 222, 254, 255), (204, 203, 235, 236), (217, 216, 248, 249), (192, 223, 255, 224), (203, 202, 234, 235), (216, 215, 247, 248), (202, 201, 233, 234), (215, 214, 246, 247), (201, 200, 232, 233), (214, 213, 245, 246), (200, 199, 231, 232), (213, 212, 244, 245), (199, 198, 230, 231), (212, 211, 243, 244), (198, 197, 229, 230), (211, 210, 242, 243), (197, 196, 228, 229), (210, 209, 241, 242), (196, 195, 227, 228), (209, 208, 240, 241), (195, 194, 226, 227), (208, 207, 239, 240), (221, 220, 252, 253), (194, 193, 225, 226), (207, 206, 238, 239), (241, 240, 239), (239, 243, 241), (238, 237, 239), (253, 248, 255), (229, 232, 231), (243, 239, 236), (236, 233, 243), (233, 246, 243), (246, 244, 243), (236, 235, 233), (246, 245, 244), (248, 227, 255), (247, 246, 233), (247, 233, 232), (248, 247, 232), (230, 229, 231), (235, 234, 233), (249, 248, 250), (229, 228, 248), (253, 250, 248), (248, 228, 227), (251, 250, 252), (227, 226, 225), (253, 252, 250), (243, 242, 241), (248, 232, 229), (255, 227, 225), (255, 254, 253), (224, 255, 225), (239, 237, 236)])
_uv = me_circle.uv_layers.new(name='UVMap')
_uv.uv.foreach_set('vector', [0.6419, 0.1209, 0.6744, 0.1209, 0.6744, 0.131, 0.6419, 0.131, 0.481, 0.3378, 0.481, 0.3077, 0.4911, 0.3077, 0.4911, 0.3378, 0.6744, 0.1209, 0.7064, 0.1209, 0.7064, 0.131, 0.6744, 0.131, 0.481, 0.3077, 0.481, 0.2758, 0.4911, 0.2758, 0.4911, 0.3077, 0.7064, 0.1209, 0.7364, 0.1209, 0.7364, 0.131, 0.7064, 0.131, 0.481, 0.2758, 0.481, 0.2432, 0.4911, 0.2432, 0.4911, 0.2758, 0.7364, 0.1209, 0.7635, 0.1209, 0.7635, 0.131, 0.7364, 0.131, 0.6565, 0.1483, 0.6866, 0.1483, 0.6866, 0.1583, 0.6565, 0.1583, 0.481, 0.2432, 0.481, 0.2113, 0.4911, 0.2113, 0.4911, 0.2432, 0.7635, 0.1209, 0.7865, 0.1209, 0.7865, 0.131, 0.7635, 0.131, 0.6866, 0.1483, 0.7185, 0.1483, 0.7185, 0.1583, 0.6866, 0.1583, 0.481, 0.2113, 0.481, 0.1812, 0.4911, 0.1812, 0.4911, 0.2113, 0.6709, 0.1795, 0.698, 0.1795, 0.698, 0.1896, 0.6709, 0.1896, 0.7185, 0.1483, 0.7511, 0.1483, 0.7511, 0.1583, 0.7185, 0.1583, 0.6294, 0.1483, 0.6565, 0.1483, 0.6565, 0.1583, 0.6294, 0.1583, 0.698, 0.1795, 0.7281, 0.1795, 0.7281, 0.1896, 0.698, 0.1896, 0.7511, 0.1483, 0.783, 0.1483, 0.783, 0.1583, 0.7511, 0.1583, 0.481, 0.1541, 0.481, 0.1311, 0.4911, 0.1311, 0.4911, 0.1541, 0.7281, 0.1795, 0.76, 0.1795, 0.76, 0.1896, 0.7281, 0.1896, 0.783, 0.1483, 0.8131, 0.1483, 0.8131, 0.1583, 0.783, 0.1583, 0.481, 0.1812, 0.481, 0.1541, 0.4911, 0.1541, 0.4911, 0.1812, 0.76, 0.1795, 0.7926, 0.1795, 0.7926, 0.1896, 0.76, 0.1896, 0.8131, 0.1483, 0.8402, 0.1483, 0.8402, 0.1583, 0.8131, 0.1583, 0.7926, 0.1795, 0.8245, 0.1795, 0.8245, 0.1896, 0.7926, 0.1896, 0.8402, 0.1483, 0.8632, 0.1483, 0.8632, 0.1583, 0.8402, 0.1583, 0.8245, 0.1795, 0.8546, 0.1795, 0.8546, 0.1896, 0.8245, 0.1896, 0.5528, 0.1209, 0.5799, 0.1209, 0.5799, 0.131, 0.5528, 0.131, 0.8546, 0.1795, 0.8816, 0.1795, 0.8816, 0.1896, 0.8546, 0.1896, 0.5799, 0.1209, 0.61, 0.1209, 0.61, 0.131, 0.5799, 0.131, 0.8816, 0.1795, 0.9047, 0.1795, 0.9047, 0.1896, 0.8816, 0.1896, 0.61, 0.1209, 0.6419, 0.1209, 0.6419, 0.131, 0.61, 0.131, 0.481, 0.3649, 0.481, 0.3378, 0.4911, 0.3378, 0.4911, 0.3649, 0.5537, 0.3744, 0.5744, 0.3708, 0.581, 0.4302, 0.5733, 0.4316, 0.5537, 0.5571, 0.5342, 0.55, 0.566, 0.4973, 0.5733, 0.5, 0.6533, 0.5396, 0.6358, 0.55, 0.604, 0.4973, 0.6106, 0.4934, 0.5744, 0.3708, 0.5956, 0.3708, 0.5889, 0.4302, 0.581, 0.4302, 0.5342, 0.55, 0.5167, 0.5396, 0.5594, 0.4934, 0.566, 0.4973, 0.6358, 0.55, 0.6163, 0.5571, 0.5967, 0.5, 0.604, 0.4973, 0.5956, 0.3708, 0.6163, 0.3744, 0.5967, 0.4316, 0.5889, 0.4302, 0.5167, 0.5396, 0.5018, 0.5263, 0.5539, 0.4884, 0.5594, 0.4934, 0.5744, 0.5608, 0.5537, 0.5571, 0.5733, 0.5, 0.581, 0.5013, 0.6163, 0.3744, 0.6358, 0.3816, 0.604, 0.4343, 0.5967, 0.4316, 0.5018, 0.5263, 0.49, 0.5108, 0.5495, 0.4826, 0.5539, 0.4884, 0.5956, 0.5608, 0.5744, 0.5608, 0.581, 0.5013, 0.5889, 0.5013, 0.6358, 0.3816, 0.6533, 0.392, 0.6106, 0.4382, 0.604, 0.4343, 0.49, 0.5108, 0.482, 0.4935, 0.5464, 0.4761, 0.5495, 0.4826, 0.6163, 0.5571, 0.5956, 0.5608, 0.5889, 0.5013, 0.5967, 0.5, 0.6533, 0.392, 0.6682, 0.4052, 0.6161, 0.4431, 0.6106, 0.4382, 0.482, 0.4935, 0.4778, 0.4751, 0.5449, 0.4693, 0.5464, 0.4761, 0.6682, 0.4052, 0.68, 0.4208, 0.6205, 0.4489, 0.6161, 0.4431, 0.4778, 0.4751, 0.4778, 0.4564, 0.5449, 0.4623, 0.5449, 0.4693, 0.68, 0.4208, 0.688, 0.4381, 0.6236, 0.4554, 0.6205, 0.4489, 0.4778, 0.4564, 0.482, 0.4381, 0.5464, 0.4554, 0.5449, 0.4623, 0.688, 0.4381, 0.6922, 0.4564, 0.6251, 0.4623, 0.6236, 0.4554, 0.482, 0.4381, 0.49, 0.4208, 0.5495, 0.4489, 0.5464, 0.4554, 0.6922, 0.4564, 0.6922, 0.4751, 0.6251, 0.4693, 0.6251, 0.4623, 0.49, 0.4208, 0.5018, 0.4052, 0.5539, 0.4431, 0.5495, 0.4489, 0.6922, 0.4751, 0.688, 0.4935, 0.6236, 0.4761, 0.6251, 0.4693, 0.5018, 0.4052, 0.5167, 0.392, 0.5594, 0.4382, 0.5539, 0.4431, 0.688, 0.4935, 0.68, 0.5108, 0.6205, 0.4826, 0.6236, 0.4761, 0.5167, 0.392, 0.5342, 0.3816, 0.566, 0.4343, 0.5594, 0.4382, 0.68, 0.5108, 0.6682, 0.5263, 0.6161, 0.4884, 0.6205, 0.4826, 0.5342, 0.3816, 0.5537, 0.3744, 0.5733, 0.4316, 0.566, 0.4343, 0.6682, 0.5263, 0.6533, 0.5396, 0.6106, 0.4934, 0.6161, 0.4884, 0.2003, 0.04539, 0.2003, 0.05665, 0.1846, 0.05665, 0.1846, 0.04539, 0.3399, 0.07391, 0.3399, 0.08586, 0.3242, 0.08586, 0.3242, 0.07391, 0.13, 0.1121, 0.13, 0.1208, 0.1143, 0.1208, 0.1143, 0.1121, 0.2003, 0.05665, 0.2003, 0.06859, 0.1846, 0.06859, 0.1846, 0.05665, 0.3399, 0.08586, 0.3399, 0.09712, 0.3242, 0.09712, 0.3242, 0.08586, 0.13, 0.102, 0.13, 0.1121, 0.1143, 0.1121, 0.1143, 0.102, 0.2003, 0.06859, 0.2003, 0.08078, 0.1846, 0.08078, 0.1846, 0.06859, 0.3399, 0.09712, 0.3399, 0.1072, 0.3242, 0.1072, 0.3242, 0.09712, 0.2003, 0.08078, 0.2003, 0.09273, 0.1846, 0.09273, 0.1846, 0.08078, 0.3399, 0.1072, 0.3399, 0.1159, 0.3242, 0.1159, 0.3242, 0.1072, 0.2003, 0.09273, 0.2003, 0.104, 0.1846, 0.104, 0.1846, 0.09273, 0.2488, 0.1178, 0.2488, 0.1077, 0.2644, 0.1077, 0.2644, 0.1178, 0.2003, 0.104, 0.2003, 0.1141, 0.1846, 0.1141, 0.1846, 0.104, 0.2488, 0.1077, 0.2488, 0.09643, 0.2644, 0.09643, 0.2644, 0.1077, 0.13, 0.02468, 0.13, 0.03329, 0.1143, 0.03329, 0.1143, 0.02468, 0.2488, 0.09643, 0.2488, 0.08448, 0.2644, 0.08448, 0.2644, 0.09643, 0.13, 0.03329, 0.13, 0.04342, 0.1143, 0.04342, 0.1143, 0.03329, 0.2488, 0.08448, 0.2488, 0.0723, 0.2644, 0.0723, 0.2644, 0.08448, 0.13, 0.04342, 0.13, 0.05468, 0.1143, 0.05468, 0.1143, 0.04342, 0.2488, 0.0723, 0.2488, 0.06035, 0.2644, 0.06035, 0.2644, 0.0723, 0.13, 0.05468, 0.13, 0.06663, 0.1143, 0.06663, 0.1143, 0.05468, 0.2488, 0.06035, 0.2488, 0.04909, 0.2644, 0.04909, 0.2644, 0.06035, 0.13, 0.06663, 0.13, 0.07881, 0.1143, 0.07881, 0.1143, 0.06663, 0.2488, 0.04909, 0.2488, 0.03896, 0.2644, 0.03896, 0.2644, 0.04909, 0.3399, 0.03853, 0.3399, 0.04978, 0.3242, 0.04978, 0.3242, 0.03853, 0.13, 0.07881, 0.13, 0.09076, 0.1143, 0.09076, 0.1143, 0.07881, 0.2488, 0.03896, 0.2488, 0.03035, 0.2644, 0.03035, 0.2644, 0.03896, 0.3399, 0.04978, 0.3399, 0.06173, 0.3242, 0.06173, 0.3242, 0.04978, 0.13, 0.09076, 0.13, 0.102, 0.1143, 0.102, 0.1143, 0.09076, 0.2003, 0.03526, 0.2003, 0.04539, 0.1846, 0.04539, 0.1846, 0.03526, 0.3399, 0.06173, 0.3399, 0.07391, 0.3242, 0.07391, 0.3242, 0.06173, 0.3399, 0.0284, 0.3399, 0.03853, 0.3242, 0.03853, 0.3242, 0.0284, 0.5734, 0.2144, 0.5869, 0.2121, 0.5873, 0.2156, 0.5746, 0.2179, 0.5734, 0.3334, 0.5607, 0.3287, 0.5626, 0.3256, 0.5746, 0.33, 0.5869, 0.2121, 0.6006, 0.2121, 0.6002, 0.2156, 0.5873, 0.2156, 0.5607, 0.3287, 0.5493, 0.322, 0.5519, 0.3192, 0.5626, 0.3256, 0.6006, 0.2121, 0.6141, 0.2144, 0.6129, 0.2179, 0.6002, 0.2156, 0.5493, 0.322, 0.5396, 0.3133, 0.5427, 0.3111, 0.5519, 0.3192, 0.6141, 0.2144, 0.6268, 0.2191, 0.6249, 0.2223, 0.6129, 0.2179, 0.5396, 0.3133, 0.5319, 0.3032, 0.5355, 0.3015, 0.5427, 0.3111, 0.6268, 0.2191, 0.6382, 0.2259, 0.6357, 0.2286, 0.6249, 0.2223, 0.5319, 0.3032, 0.5267, 0.292, 0.5305, 0.2909, 0.5355, 0.3015, 0.6382, 0.2259, 0.648, 0.2345, 0.6448, 0.2368, 0.6357, 0.2286, 0.5267, 0.292, 0.524, 0.28, 0.528, 0.2797, 0.5305, 0.2909, 0.648, 0.2345, 0.6556, 0.2446, 0.652, 0.2463, 0.6448, 0.2368, 0.524, 0.28, 0.524, 0.2678, 0.528, 0.2682, 0.528, 0.2797, 0.6556, 0.2446, 0.6609, 0.2559, 0.657, 0.2569, 0.652, 0.2463, 0.524, 0.2678, 0.5267, 0.2559, 0.5305, 0.2569, 0.528, 0.2682, 0.648, 0.3133, 0.6382, 0.322, 0.6357, 0.3192, 0.6448, 0.3111, 0.6609, 0.2559, 0.6635, 0.2678, 0.6595, 0.2682, 0.657, 0.2569, 0.5267, 0.2559, 0.5319, 0.2446, 0.5355, 0.2463, 0.5305, 0.2569, 0.6382, 0.322, 0.6268, 0.3287, 0.6249, 0.3256, 0.6357, 0.3192, 0.6635, 0.2678, 0.6635, 0.28, 0.6595, 0.2797, 0.6595, 0.2682, 0.5319, 0.2446, 0.5396, 0.2345, 0.5427, 0.2368, 0.5355, 0.2463, 0.6268, 0.3287, 0.6141, 0.3334, 0.6129, 0.33, 0.6249, 0.3256, 0.6556, 0.3032, 0.648, 0.3133, 0.6448, 0.3111, 0.652, 0.3015, 0.5396, 0.2345, 0.5493, 0.2259, 0.5519, 0.2286, 0.5427, 0.2368, 0.6141, 0.3334, 0.6006, 0.3358, 0.6002, 0.3322, 0.6129, 0.33, 0.6609, 0.292, 0.6556, 0.3032, 0.652, 0.3015, 0.657, 0.2909, 0.5493, 0.2259, 0.5607, 0.2191, 0.5626, 0.2223, 0.5519, 0.2286, 0.6006, 0.3358, 0.5869, 0.3358, 0.5873, 0.3322, 0.6002, 0.3322, 0.6635, 0.28, 0.6609, 0.292, 0.657, 0.2909, 0.6595, 0.2797, 0.5607, 0.2191, 0.5734, 0.2144, 0.5746, 0.2179, 0.5626, 0.2223, 0.5869, 0.3358, 0.5734, 0.3334, 0.5746, 0.33, 0.5873, 0.3322, 0.908, 0.2218, 0.9126, 0.2218, 0.9126, 0.4785, 0.908, 0.4785, 0.7449, 0.4837, 0.7384, 0.4837, 0.7384, 0.2271, 0.7449, 0.2271, 0.7993, 0.2189, 0.8048, 0.2189, 0.8048, 0.4756, 0.7993, 0.4756, 0.7384, 0.4837, 0.7318, 0.4837, 0.7318, 0.2271, 0.7384, 0.2271, 0.8048, 0.2189, 0.8109, 0.2189, 0.8109, 0.4756, 0.8048, 0.4756, 0.7318, 0.4837, 0.7253, 0.4837, 0.7253, 0.2271, 0.7318, 0.2271, 0.8109, 0.2189, 0.8173, 0.2189, 0.8173, 0.4756, 0.8109, 0.4756, 0.7253, 0.4837, 0.7193, 0.4837, 0.7193, 0.2271, 0.7253, 0.2271, 0.8173, 0.2189, 0.8239, 0.2189, 0.8239, 0.4756, 0.8173, 0.4756, 0.7193, 0.4837, 0.7138, 0.4837, 0.7138, 0.2271, 0.7193, 0.2271, 0.391, 0.09184, 0.391, 0.07987, 0.8952, 0.07987, 0.8952, 0.09184, 0.8239, 0.2189, 0.8304, 0.2189, 0.8304, 0.4756, 0.8239, 0.4756, 0.7138, 0.4837, 0.7091, 0.4837, 0.7091, 0.2271, 0.7138, 0.2271, 0.391, 0.07987, 0.391, 0.06717, 0.8952, 0.06717, 0.8952, 0.07987, 0.8304, 0.2189, 0.8365, 0.2189, 0.8365, 0.4756, 0.8304, 0.4756, 0.8653, 0.2218, 0.8708, 0.2218, 0.8708, 0.4785, 0.8653, 0.4785, 0.391, 0.06717, 0.391, 0.05422, 0.8952, 0.05422, 0.8952, 0.06717, 0.391, 0.1026, 0.391, 0.09184, 0.8952, 0.09184, 0.8952, 0.1026, 0.8708, 0.2218, 0.8769, 0.2218, 0.8769, 0.4785, 0.8708, 0.4785, 0.391, 0.05422, 0.391, 0.04152, 0.8952, 0.04152, 0.8952, 0.05422, 0.842, 0.2189, 0.8466, 0.2189, 0.8466, 0.4756, 0.842, 0.4756, 0.8769, 0.2218, 0.8833, 0.2218, 0.8833, 0.4785, 0.8769, 0.4785, 0.391, 0.04152, 0.391, 0.02956, 0.8952, 0.02956, 0.8952, 0.04152, 0.8365, 0.2189, 0.842, 0.2189, 0.842, 0.4756, 0.8365, 0.4756, 0.8833, 0.2218, 0.8899, 0.2218, 0.8899, 0.4785, 0.8833, 0.4785, 0.391, 0.02956, 0.391, 0.01879, 0.8952, 0.01879, 0.8952, 0.02956, 0.8899, 0.2218, 0.8964, 0.2218, 0.8964, 0.4785, 0.8899, 0.4785, 0.391, 0.01879, 0.391, 0.009631, 0.8952, 0.009631, 0.8952, 0.01879, 0.8964, 0.2218, 0.9025, 0.2218, 0.9025, 0.4785, 0.8964, 0.4785, 0.7564, 0.4837, 0.751, 0.4837, 0.751, 0.2271, 0.7564, 0.2271, 0.9025, 0.2218, 0.908, 0.2218, 0.908, 0.4785, 0.9025, 0.4785, 0.751, 0.4837, 0.7449, 0.4837, 0.7449, 0.2271, 0.751, 0.2271, 0.8109, 0.4756, 0.8173, 0.4756, 0.818, 0.4837, 0.8128, 0.4837, 0.7253, 0.2271, 0.7193, 0.2271, 0.7223, 0.2189, 0.7272, 0.2189, 0.8173, 0.4756, 0.8239, 0.4756, 0.8233, 0.4837, 0.818, 0.4837, 0.7193, 0.2271, 0.7138, 0.2271, 0.7179, 0.2189, 0.7223, 0.2189, 0.8952, 0.09184, 0.8952, 0.07987, 0.9112, 0.07617, 0.9112, 0.08583, 0.8239, 0.4756, 0.8304, 0.4756, 0.8285, 0.4837, 0.8233, 0.4837, 0.7138, 0.2271, 0.7091, 0.2271, 0.7141, 0.2189, 0.7179, 0.2189, 0.8952, 0.07987, 0.8952, 0.06717, 0.9112, 0.06592, 0.9112, 0.07617, 0.8304, 0.4756, 0.8365, 0.4756, 0.8334, 0.4837, 0.8285, 0.4837, 0.8653, 0.4785, 0.8708, 0.4785, 0.8738, 0.4866, 0.8694, 0.4866, 0.8952, 0.06717, 0.8952, 0.05422, 0.9112, 0.05547, 0.9112, 0.06592, 0.8952, 0.1026, 0.8952, 0.09184, 0.9112, 0.08583, 0.9112, 0.09452, 0.8708, 0.4785, 0.8769, 0.4785, 0.8788, 0.4866, 0.8738, 0.4866, 0.8952, 0.05422, 0.8952, 0.04152, 0.9112, 0.04522, 0.9112, 0.05547, 0.842, 0.4756, 0.8466, 0.4756, 0.8416, 0.4837, 0.8379, 0.4837, 0.8769, 0.4785, 0.8833, 0.4785, 0.884, 0.4866, 0.8788, 0.4866, 0.8952, 0.04152, 0.8952, 0.02956, 0.9112, 0.03556, 0.9112, 0.04522, 0.8365, 0.4756, 0.842, 0.4756, 0.8379, 0.4837, 0.8334, 0.4837, 0.8833, 0.4785, 0.8899, 0.4785, 0.8893, 0.4866, 0.884, 0.4866, 0.8952, 0.02956, 0.8952, 0.01879, 0.9112, 0.02687, 0.9112, 0.03556, 0.8899, 0.4785, 0.8964, 0.4785, 0.8945, 0.4866, 0.8893, 0.4866, 0.8952, 0.01879, 0.8952, 0.009631, 0.9112, 0.01948, 0.9112, 0.02687, 0.8964, 0.4785, 0.9025, 0.4785, 0.8994, 0.4866, 0.8945, 0.4866, 0.7564, 0.2271, 0.751, 0.2271, 0.7479, 0.2189, 0.7523, 0.2189, 0.9025, 0.4785, 0.908, 0.4785, 0.9038, 0.4866, 0.8994, 0.4866, 0.751, 0.2271, 0.7449, 0.2271, 0.743, 0.2189, 0.7479, 0.2189, 0.908, 0.4785, 0.9126, 0.4785, 0.9076, 0.4866, 0.9038, 0.4866, 0.7449, 0.2271, 0.7384, 0.2271, 0.7378, 0.2189, 0.743, 0.2189, 0.7993, 0.4756, 0.8048, 0.4756, 0.8078, 0.4837, 0.8034, 0.4837, 0.7384, 0.2271, 0.7318, 0.2271, 0.7324, 0.2189, 0.7378, 0.2189, 0.8048, 0.4756, 0.8109, 0.4756, 0.8128, 0.4837, 0.8078, 0.4837, 0.7318, 0.2271, 0.7253, 0.2271, 0.7272, 0.2189, 0.7324, 0.2189, 0.5516, 0.3029, 0.5458, 0.2952, 0.5617, 0.2877, 0.5655, 0.2928, 0.5981, 0.32, 0.5876, 0.32, 0.5894, 0.3041, 0.5963, 0.3041, 0.618, 0.2312, 0.6267, 0.2364, 0.6152, 0.2487, 0.6095, 0.2453, 0.5458, 0.2952, 0.5418, 0.2866, 0.559, 0.282, 0.5617, 0.2877, 0.5677, 0.3146, 0.559, 0.3094, 0.5704, 0.2971, 0.5762, 0.3005, 0.6267, 0.2364, 0.6341, 0.2429, 0.6201, 0.253, 0.6152, 0.2487, 0.5418, 0.2866, 0.5398, 0.2775, 0.5577, 0.276, 0.559, 0.282, 0.5774, 0.3181, 0.5677, 0.3146, 0.5762, 0.3005, 0.5826, 0.3029, 0.6341, 0.2429, 0.6399, 0.2506, 0.624, 0.2582, 0.6201, 0.253, 0.5398, 0.2775, 0.5398, 0.2683, 0.5577, 0.2698, 0.5577, 0.276, 0.5876, 0.32, 0.5774, 0.3181, 0.5826, 0.3029, 0.5894, 0.3041, 0.6399, 0.2506, 0.6439, 0.2592, 0.6266, 0.2638, 0.624, 0.2582, 0.5398, 0.2683, 0.5418, 0.2592, 0.559, 0.2638, 0.5577, 0.2698, 0.6439, 0.2592, 0.6459, 0.2683, 0.628, 0.2698, 0.6266, 0.2638, 0.5418, 0.2592, 0.5458, 0.2506, 0.5617, 0.2582, 0.559, 0.2638, 0.6459, 0.2683, 0.6459, 0.2775, 0.628, 0.276, 0.628, 0.2698, 0.5458, 0.2506, 0.5516, 0.2429, 0.5655, 0.253, 0.5617, 0.2582, 0.6459, 0.2775, 0.6439, 0.2866, 0.6266, 0.282, 0.628, 0.276, 0.5516, 0.2429, 0.559, 0.2364, 0.5704, 0.2487, 0.5655, 0.253, 0.6439, 0.2866, 0.6399, 0.2952, 0.624, 0.2877, 0.6266, 0.282, 0.559, 0.2364, 0.5677, 0.2312, 0.5762, 0.2453, 0.5704, 0.2487, 0.6399, 0.2952, 0.6341, 0.3029, 0.6201, 0.2928, 0.624, 0.2877, 0.5677, 0.2312, 0.5774, 0.2277, 0.5826, 0.2429, 0.5762, 0.2453, 0.6341, 0.3029, 0.6267, 0.3094, 0.6152, 0.2971, 0.6201, 0.2928, 0.5774, 0.2277, 0.5876, 0.2259, 0.5894, 0.2417, 0.5826, 0.2429, 0.6267, 0.3094, 0.618, 0.3146, 0.6095, 0.3005, 0.6152, 0.2971, 0.5876, 0.2259, 0.5981, 0.2259, 0.5963, 0.2417, 0.5894, 0.2417, 0.618, 0.3146, 0.6083, 0.3181, 0.6031, 0.3029, 0.6095, 0.3005, 0.5981, 0.2259, 0.6083, 0.2277, 0.6031, 0.2429, 0.5963, 0.2417, 0.559, 0.3094, 0.5516, 0.3029, 0.5655, 0.2928, 0.5704, 0.2971, 0.6083, 0.3181, 0.5981, 0.32, 0.5963, 0.3041, 0.6031, 0.3029, 0.6083, 0.2277, 0.618, 0.2312, 0.6095, 0.2453, 0.6031, 0.2429, 0.5894, 0.2417, 0.5963, 0.2417, 0.6031, 0.2429, 0.6031, 0.2429, 0.5762, 0.2453, 0.5894, 0.2417, 0.6095, 0.2453, 0.6152, 0.2487, 0.6031, 0.2429, 0.5704, 0.2971, 0.5577, 0.2698, 0.5826, 0.3029, 0.6201, 0.2928, 0.628, 0.276, 0.6266, 0.282, 0.5762, 0.2453, 0.6031, 0.2429, 0.6201, 0.253, 0.6201, 0.253, 0.628, 0.2698, 0.5762, 0.2453, 0.628, 0.2698, 0.5617, 0.2582, 0.5762, 0.2453, 0.5617, 0.2582, 0.5704, 0.2487, 0.5762, 0.2453, 0.6201, 0.253, 0.624, 0.2582, 0.628, 0.2698, 0.5617, 0.2582, 0.5655, 0.253, 0.5704, 0.2487, 0.5577, 0.2698, 0.6095, 0.3005, 0.5826, 0.3029, 0.559, 0.2638, 0.5617, 0.2582, 0.628, 0.2698, 0.559, 0.2638, 0.628, 0.2698, 0.628, 0.276, 0.5577, 0.2698, 0.559, 0.2638, 0.628, 0.276, 0.624, 0.2877, 0.6201, 0.2928, 0.6266, 0.282, 0.624, 0.2582, 0.6266, 0.2638, 0.628, 0.2698, 0.5577, 0.276, 0.5577, 0.2698, 0.559, 0.282, 0.6201, 0.2928, 0.6152, 0.2971, 0.5577, 0.2698, 0.5704, 0.2971, 0.559, 0.282, 0.5577, 0.2698, 0.5577, 0.2698, 0.6152, 0.2971, 0.6095, 0.3005, 0.5617, 0.2877, 0.559, 0.282, 0.5655, 0.2928, 0.6095, 0.3005, 0.6031, 0.3029, 0.5963, 0.3041, 0.5704, 0.2971, 0.5655, 0.2928, 0.559, 0.282, 0.5762, 0.2453, 0.5826, 0.2429, 0.5894, 0.2417, 0.5577, 0.2698, 0.628, 0.276, 0.6201, 0.2928, 0.5826, 0.3029, 0.6095, 0.3005, 0.5963, 0.3041, 0.5826, 0.3029, 0.5762, 0.3005, 0.5704, 0.2971, 0.5894, 0.3041, 0.5826, 0.3029, 0.5963, 0.3041, 0.6031, 0.2429, 0.6152, 0.2487, 0.6201, 0.253])
me_circle.materials.append(mat_axis)
me_circle.use_remesh_preserve_volume = False
me_circle.use_remesh_preserve_attributes = False
me_circle.use_mirror_vertex_groups = False
me_circle.update()

# ---- objects
ob_body = bpy.data.objects.new('Body', me_circle_002)
ob_axis = bpy.data.objects.new('Axis', me_circle)

# ---- transforms, parenting, visibility, modifiers, constraints
ob_body.location = (0.0, 0.0, 0.0)
ob_body.rotation_euler = (1.571, -0.0, 0.0)
ob_body.scale = (0.6585, 0.6585, 0.6585)
ob_body.lineart.crease_threshold = 0.0
ob_axis.location = (0.0, -1.053, 0.0)
ob_axis.rotation_euler = (1.571, -0.0, 0.0)
ob_axis.scale = (0.6585, 0.6585, 0.6585)
ob_axis.lineart.crease_threshold = 0.0

# ---- collection membership
col_collection_1.objects.link(ob_body)
col_collection_1.objects.link(ob_axis)

# ---- scene / render settings (as saved in the file)
scene.frame_start = 1; scene.frame_end = 250; scene.frame_set(1)
scene.render.engine = 'BLENDER_EEVEE_NEXT'
scene.render.resolution_percentage = 50
scene.render.dither_intensity = 0.0
scene.cycles.use_denoising = False
scene.cycles.samples = 128
scene.cycles.sampling_pattern = 'TABULATED_SOBOL'
scene.cycles.use_adaptive_sampling = False
scene.cycles.use_light_tree = False
scene.cycles.blur_glossy = 0.0
scene.cycles.sample_clamp_indirect = 0.0
scene.view_settings.view_transform = 'Standard'
bpy.context.view_layer.update()

# ---- added for rendering (the .blend has no active camera and no usable light): camera, sun
cam_auto = bpy.data.cameras.new('AutoCamera')
cam_auto.lens = 50.0
cam_auto.sensor_width = 36.0
cam_auto.clip_end = 1000.0
ob_auto_camera = bpy.data.objects.new('AutoCamera', cam_auto)
scene.collection.objects.link(ob_auto_camera)
ob_auto_camera.location = (2.82594, -3.73888, 2.30311)
ob_auto_camera.rotation_euler = (1.09748, -7.21219e-08, 0.694738)
scene.camera = ob_auto_camera
light_auto_sun = bpy.data.lights.new('AutoSun', 'SUN')
light_auto_sun.energy = 3.0
light_auto_sun.angle = 0.0523599
ob_auto_sun = bpy.data.objects.new('AutoSun', light_auto_sun)
scene.collection.objects.link(ob_auto_sun)
ob_auto_sun.rotation_euler = (0.872665, 0.174533, 0.523599)
bpy.context.view_layer.update()
